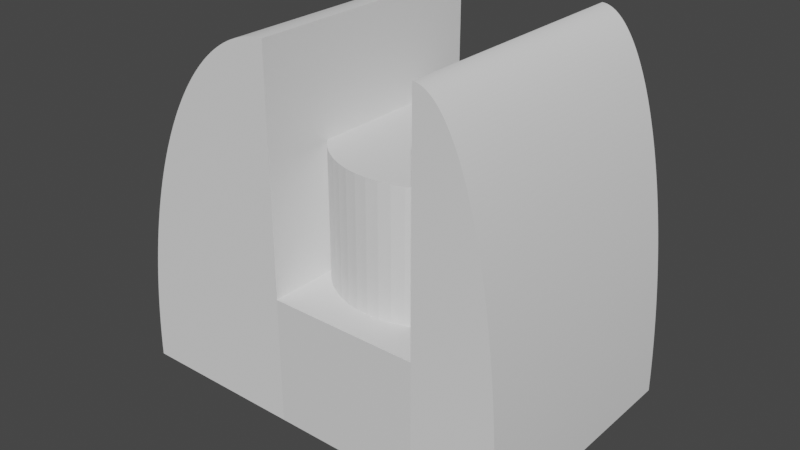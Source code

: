 # Source: wallbracket.screw.blend  (saved by Blender 3.4.6; exported with 4.5.12 LTS)
import bpy
from mathutils import Matrix  # noqa: F401  (used for matrix-valued properties, if any)

bpy.ops.wm.read_factory_settings(use_empty=True)
scene = bpy.context.scene
scene.name = 'Scene'

# ---- collections
col_collection = bpy.data.collections.new('Collection'); scene.collection.children.link(col_collection)

# ---- materials (node trees are filled in below, after node groups)
mat_material = bpy.data.materials.new('Material')
mat_material.alpha_threshold = 0.0
mat_material.use_transparent_shadow = False
mat_material.line_color = (0.0, 0.0, 0.0, 1.0)

# ---- material node trees
mat_material.use_nodes = True; mat_material.node_tree.nodes.clear()
_N = mat_material.node_tree.nodes; _L = mat_material.node_tree.links
n0 = _N.new('ShaderNodeOutputMaterial'); n0.name = 'Material Output'; n0.location = (300, 300)
n1 = _N.new('ShaderNodeBsdfPrincipled'); n1.name = 'Principled BSDF'; n1.location = (10, 300)
n1.distribution = 'GGX'
n1.subsurface_method = 'RANDOM_WALK_SKIN'
n1.inputs[2].default_value = 0.4
n1.inputs[3].default_value = 1.45
n1.inputs[27].default_value = (0.0, 0.0, 0.0, 1.0)
n1.inputs[28].default_value = 1.0
_L.new(n1.outputs[0], n0.inputs[0])
n0.is_active_output = True

# ---- world
world_world = bpy.data.worlds.new('World'); scene.world = world_world
world_world.use_nodes = True; world_world.node_tree.nodes.clear()
_N = world_world.node_tree.nodes; _L = world_world.node_tree.links
n0 = _N.new('ShaderNodeOutputWorld'); n0.name = 'World Output'; n0.location = (300, 300)
n1 = _N.new('ShaderNodeBackground'); n1.name = 'Background'; n1.location = (10, 300)
n1.inputs[0].default_value = (0.05088, 0.05088, 0.05088, 1.0)
_L.new(n1.outputs[0], n0.inputs[0])
n0.is_active_output = True
world_world.color = (0.05088, 0.05088, 0.05088)
world_world.use_sun_shadow = False
world_world.sun_shadow_jitter_overblur = 0.0

# ---- meshes
me_cube = bpy.data.meshes.new('Cube')
me_cube.from_pydata([(-0.1725, -1.0, 0.2), (0.09012, 0.6667, -0.1), (0.09012, 0.6667, 0.2), (-0.1725, 1.0, 0.2), (0.143, 0.6614, -0.1), (-0.162, -1.0, 0.2), (-0.162, 1.0, 0.2), (0.143, 0.6614, 0.2), (-0.2859, -1.0, 0.2), (0.195, 0.6457, -0.1), (-0.2859, -1.0, -0.4), (0.195, 0.6457, 0.2), (-0.2859, 1.0, -0.4), (0.2454, 0.6199, -0.1), (0.2454, 0.6199, 0.2), (-0.2859, 1.0, 0.2), (0.2934, 0.5842, -0.1), (0.4531, -1.0, 0.2), (0.4531, -1.0, -0.4), (0.2934, 0.5842, 0.2), (0.4531, 1.0, -0.4), (0.3381, 0.5393, -0.1), (0.4531, 1.0, 0.2), (0.3381, 0.5393, 0.2), (-0.1725, 0.02616, -0.4), (0.3789, 0.486, -0.1), (0.3789, 0.486, 0.2), (-0.1725, -0.02616, -0.4), (-0.1684, -0.07808, -0.4), (0.4152, 0.4249, -0.1), (0.4152, 0.4249, 0.2), (-0.1602, -0.1288, -0.4), (-0.1684, 0.07808, -0.4), (0.4463, 0.3572, -0.1), (0.4463, 0.3572, 0.2), (-0.1602, 0.1288, -0.4), (-0.148, -0.1774, -0.4), (-0.148, 0.1774, -0.4), (-0.1126, -0.2656, -0.4), (-0.1126, 0.2656, -0.4), (-0.1321, -0.2233, -0.4), (-0.1321, 0.2233, -0.4), (-0.00675, 0.3874, -0.4), (-0.03665, 0.3651, -0.4), (-0.06456, -0.3371, -0.4), (-0.06456, 0.3371, -0.4), (0.05714, 0.4134, -0.4), (0.1231, 0.4134, -0.4), (0.09012, 0.4167, -0.4), (0.2169, 0.3651, -0.4), (0.187, 0.3874, -0.4), (0.1556, 0.4036, -0.4), (0.02468, 0.4036, -0.4), (0.4463, -0.3572, -0.1), (0.4463, -0.3572, 0.2), (-0.09002, -0.3037, -0.4), (0.4152, -0.4249, -0.1), (-0.09002, 0.3037, -0.4), (-0.00675, -0.3874, -0.4), (0.4152, -0.4249, 0.2), (0.3789, -0.486, -0.1), (-0.03665, -0.3651, -0.4), (0.09012, -0.4167, -0.4), (0.3789, -0.486, 0.2), (0.05714, -0.4134, -0.4), (0.3381, -0.5393, -0.1), (0.3381, -0.5393, 0.2), (0.02468, -0.4036, -0.4), (0.2934, -0.5842, -0.1), (0.1556, -0.4036, -0.4), (0.187, -0.3874, -0.4), (0.2934, -0.5842, 0.2), (0.2448, -0.3371, -0.4), (0.2454, -0.6199, -0.1), (0.2454, -0.6199, 0.2), (0.2448, 0.3371, -0.4), (0.2169, -0.3651, -0.4), (0.195, -0.6457, -0.1), (0.1231, -0.4134, -0.4), (0.195, -0.6457, 0.2), (0.143, -0.6614, -0.1), (0.2929, -0.2656, -0.4), (0.143, -0.6614, 0.2), (0.2929, 0.2656, -0.4), (0.09012, -0.6667, -0.1), (0.3282, 0.1774, -0.4), (0.3123, -0.2233, -0.4), (0.09012, -0.6667, 0.2), (0.03725, -0.6614, -0.1), (0.3123, 0.2233, -0.4), (0.03725, -0.6614, 0.2), (0.3404, -0.1288, -0.4), (-0.01479, -0.6457, -0.1), (0.3528, 0.02616, -0.4), (-0.01479, -0.6457, 0.2), (0.3528, -0.02616, -0.4), (0.3486, -0.07808, -0.4), (-0.06518, -0.6199, -0.1), (0.3486, 0.07808, -0.4), (-0.06518, -0.6199, 0.2), (0.3404, 0.1288, -0.4), (-0.1131, -0.5842, -0.1), (0.3282, -0.1774, -0.4), (-0.1131, -0.5842, 0.2), (0.2703, 0.3037, -0.4), (-0.1579, -0.5393, -0.1), (0.2703, -0.3037, -0.4), (-0.1579, -0.5393, 0.2), (-0.1987, -0.486, -0.1), (-0.1987, -0.486, 0.2), (-0.2349, -0.4249, -0.1), (-0.2349, -0.4249, 0.2), (-0.2661, -0.3572, -0.1), (-0.2661, -0.3572, 0.2), (-0.2661, 0.3572, -0.1), (-0.2661, 0.3572, 0.2), (-0.2349, 0.4249, -0.1), (-0.2349, 0.4249, 0.2), (-0.1987, 0.486, -0.1), (-0.1987, 0.486, 0.2), (-0.1579, 0.5393, -0.1), (-0.1579, 0.5393, 0.2), (-0.1131, 0.5842, -0.1), (-0.1131, 0.5842, 0.2), (-0.06518, 0.6199, -0.1), (-0.06518, 0.6199, 0.2), (-0.01479, 0.6457, -0.1), (-0.01479, 0.6457, 0.2), (0.03725, 0.6614, -0.1), (0.03725, 0.6614, 0.2), (-0.2859, -0.3004, -0.1), (-0.2859, -0.3004, 0.2), (-0.2859, 0.3004, -0.1), (-0.2859, 0.3004, 0.2), (0.4531, -0.3377, -0.1), (0.4531, -0.3377, 0.2), (0.4531, -0.1252, -0.1), (0.4531, 2.484e-08, -0.1), (0.4531, 0.3377, 0.2), (0.4531, 0.3377, -0.1), (0.09012, 0.4167, -0.1), (0.1231, 0.4134, -0.1), (0.1556, 0.4036, -0.1), (0.187, 0.3874, -0.1), (0.2169, 0.3651, -0.1), (0.2448, 0.3371, -0.1), (0.2703, 0.3037, -0.1), (0.2929, 0.2656, -0.1), (0.3123, 0.2233, -0.1), (0.3282, 0.1774, -0.1), (0.3404, 0.1288, -0.1), (0.3486, 0.07808, -0.1), (0.3528, 0.02616, -0.1), (0.3528, 6.801e-09, -0.1), (0.3528, -0.02616, -0.1), (0.3486, -0.07808, -0.1), (0.3445, -0.1034, -0.1), (0.3404, -0.1288, -0.1), (0.3282, -0.1774, -0.1), (0.3123, -0.2233, -0.1), (0.2929, -0.2656, -0.1), (0.2703, -0.3037, -0.1), (0.2448, -0.3371, -0.1), (0.2169, -0.3651, -0.1), (0.187, -0.3874, -0.1), (0.1556, -0.4036, -0.1), (0.1231, -0.4134, -0.1), (0.09012, -0.4167, -0.1), (0.05714, -0.4134, -0.1), (0.02468, -0.4036, -0.1), (-0.00675, -0.3874, -0.1), (-0.03665, -0.3651, -0.1), (-0.06456, -0.3371, -0.1), (-0.09002, -0.3037, -0.1), (-0.1126, -0.2656, -0.1), (-0.1321, -0.2233, -0.1), (-0.148, -0.1774, -0.1), (-0.1602, -0.1288, -0.1), (-0.1684, -0.07808, -0.1), (-0.1725, -0.02616, -0.1), (-0.1725, 0.02616, -0.1), (-0.1684, 0.07808, -0.1), (-0.1602, 0.1288, -0.1), (-0.148, 0.1774, -0.1), (-0.1321, 0.2233, -0.1), (-0.1126, 0.2656, -0.1), (-0.09002, 0.3037, -0.1), (-0.06456, 0.3371, -0.1), (-0.03665, 0.3651, -0.1), (-0.00675, 0.3874, -0.1), (0.02468, 0.4036, -0.1), (0.05714, 0.4134, -0.1), (-0.162, -0.5339, 0.2), (-0.1725, -0.5202, 0.2), (-0.1725, 0.5202, 0.2), (-0.162, 0.5339, 0.2)], [], [(5, 0, 8, 10, 18, 17), (50, 51, 20, 18, 69, 70, 76, 72, 106, 81, 86, 102, 91, 96, 95, 93, 98, 100, 85, 89, 83, 104, 75, 49), (78, 69, 18, 10, 12, 20, 51, 47, 48, 46, 52, 42, 43, 45, 57, 39, 41, 37, 35, 32, 24, 27, 28, 31, 36, 40, 38, 55, 44, 61, 58, 67, 64, 62), (192, 5, 17, 135, 54, 59, 63, 66, 71, 74, 79, 82, 87, 90, 94, 99, 103, 107), (138, 22, 6, 195, 121, 123, 125, 127, 129, 2, 7, 11, 14, 19, 23, 26, 30, 34), (193, 0, 5, 192), (6, 3, 194, 195), (15, 3, 6, 22, 20, 12), (15, 133, 115, 117, 119, 194, 3), (131, 8, 0, 193, 109, 111, 113), (15, 12, 10, 8, 131, 130, 132, 133), (135, 17, 18, 20, 22, 138, 139, 137, 136, 134), (140, 48, 47, 141), (141, 47, 51, 142), (142, 51, 50, 143), (143, 50, 49, 144), (49, 75, 145, 144), (75, 104, 146, 145), (104, 83, 147, 146), (83, 89, 148, 147), (89, 85, 149, 148), (85, 100, 150, 149), (100, 98, 151, 150), (98, 93, 152, 151), (93, 95, 154, 153, 152), (95, 96, 155, 154), (96, 91, 157, 156, 155), (91, 102, 158, 157), (102, 86, 159, 158), (86, 81, 160, 159), (81, 106, 161, 160), (106, 72, 162, 161), (72, 76, 163, 162), (76, 70, 164, 163), (70, 69, 165, 164), (69, 78, 166, 165), (78, 62, 167, 166), (62, 64, 168, 167), (64, 67, 169, 168), (67, 58, 170, 169), (58, 61, 171, 170), (171, 61, 44, 172), (172, 44, 55, 173), (173, 55, 38, 174), (174, 38, 40, 175), (175, 40, 36, 176), (176, 36, 31, 177), (177, 31, 28, 178), (178, 28, 27, 179), (179, 27, 24, 180), (180, 24, 32, 181), (181, 32, 35, 182), (182, 35, 37, 183), (183, 37, 41, 184), (184, 41, 39, 185), (185, 39, 57, 186), (186, 57, 45, 187), (187, 45, 43, 188), (188, 43, 42, 189), (189, 42, 52, 190), (190, 52, 46, 191), (191, 46, 48, 140), (2, 1, 4, 7), (7, 4, 9, 11), (11, 9, 13, 14), (14, 13, 16, 19), (19, 16, 21, 23), (23, 21, 25, 26), (25, 29, 30, 26), (34, 30, 29, 33), (34, 33, 139, 138), (134, 53, 54, 135), (59, 54, 53, 56), (59, 56, 60, 63), (63, 60, 65, 66), (66, 65, 68, 71), (71, 68, 73, 74), (73, 77, 79, 74), (79, 77, 80, 82), (87, 82, 80, 84), (90, 87, 84, 88), (94, 90, 88, 92), (99, 94, 92, 97), (99, 97, 101, 103), (103, 101, 105, 107), (107, 105, 108, 109, 193, 192), (109, 108, 110, 111), (111, 110, 112, 113), (131, 113, 112, 130), (114, 115, 133, 132), (115, 114, 116, 117), (117, 116, 118, 119), (119, 118, 120, 121, 195, 194), (121, 120, 122, 123), (123, 122, 124, 125), (125, 124, 126, 127), (127, 126, 128, 129), (128, 1, 2, 129), (139, 33, 29, 25, 21, 16, 13, 9, 4, 1, 128, 126, 124, 122, 120, 118, 116, 114, 132, 130, 112, 110, 108, 105, 101, 97, 92, 88, 84, 80, 77, 73, 68, 65, 60, 56, 53, 134, 136, 156, 157, 158, 159, 160, 161, 162, 163, 164, 165, 166, 167, 168, 169, 170, 171, 172, 173, 174, 175, 176, 177, 178, 179, 180, 181, 182, 183, 184, 185, 186, 187, 188, 189, 190, 191, 140, 141, 142, 143, 144, 145, 146, 147, 148, 149, 150, 151, 152, 153, 137), (136, 137, 153, 154, 155, 156)])
_uv = me_cube.uv_layers.new(name='UVMap')
_uv.uv.foreach_set('vector', [0.45, 0.8803, 0.45, 0.8816, 0.45, 0.8957, 0.375, 0.8957, 0.375, 0.8034, 0.45, 0.8034, 0.2884, 0.5766, 0.2844, 0.5746, 0.3216, 0.5, 0.3216, 0.75, 0.2844, 0.6754, 0.2884, 0.6734, 0.2921, 0.6706, 0.2956, 0.6671, 0.2988, 0.663, 0.3016, 0.6582, 0.304, 0.6529, 0.306, 0.6472, 0.3075, 0.6411, 0.3086, 0.6348, 0.3091, 0.6283, 0.3091, 0.6217, 0.3086, 0.6152, 0.3075, 0.6089, 0.306, 0.6028, 0.304, 0.5971, 0.3016, 0.5918, 0.2988, 0.587, 0.2956, 0.5829, 0.2921, 0.5794, 0.2804, 0.6767, 0.2844, 0.6754, 0.3216, 0.75, 0.2293, 0.75, 0.2293, 0.5, 0.3216, 0.5, 0.2844, 0.5746, 0.2804, 0.5733, 0.2763, 0.5729, 0.2721, 0.5733, 0.2681, 0.5746, 0.2641, 0.5766, 0.2604, 0.5794, 0.2569, 0.5829, 0.2537, 0.587, 0.2509, 0.5918, 0.2485, 0.5971, 0.2465, 0.6028, 0.245, 0.6089, 0.2439, 0.6152, 0.2434, 0.6217, 0.2434, 0.6283, 0.2439, 0.6348, 0.245, 0.6411, 0.2465, 0.6472, 0.2485, 0.6529, 0.2509, 0.6582, 0.2537, 0.663, 0.2569, 0.6671, 0.2604, 0.6706, 0.2641, 0.6734, 0.2681, 0.6754, 0.2721, 0.6767, 0.2763, 0.6771, 0.1292, 0.665, 0.1292, 0.7, 0.3726, 0.7, 0.3726, 0.6503, 0.37, 0.6518, 0.3576, 0.6569, 0.3433, 0.6614, 0.3271, 0.6655, 0.3094, 0.6688, 0.2904, 0.6715, 0.2705, 0.6734, 0.2499, 0.6746, 0.229, 0.675, 0.208, 0.6746, 0.1874, 0.6734, 0.1675, 0.6715, 0.1485, 0.6688, 0.1308, 0.6655, 0.3726, 0.5997, 0.3726, 0.55, 0.1292, 0.55, 0.1292, 0.585, 0.1308, 0.5845, 0.1485, 0.5812, 0.1675, 0.5785, 0.1874, 0.5766, 0.208, 0.5754, 0.229, 0.575, 0.2499, 0.5754, 0.2705, 0.5766, 0.2904, 0.5785, 0.3094, 0.5812, 0.3271, 0.5845, 0.3433, 0.5886, 0.3576, 0.5931, 0.37, 0.5982, 0.125, 0.664, 0.125, 0.7, 0.1292, 0.7, 0.1292, 0.665, 0.1292, 0.55, 0.125, 0.55, 0.125, 0.586, 0.1292, 0.585, 0.45, 0.3543, 0.45, 0.3684, 0.45, 0.3697, 0.45, 0.4466, 0.375, 0.4466, 0.375, 0.3543, 0.1298, 0.55, 0.1298, 0.6025, 0.169, 0.5982, 0.2306, 0.5931, 0.3024, 0.5886, 0.3542, 0.586, 0.3542, 0.55, 0.1298, 0.6475, 0.1298, 0.7, 0.3542, 0.7, 0.3542, 0.664, 0.3024, 0.6614, 0.2306, 0.6569, 0.169, 0.6518, 0.4276, 0.5179, 0.3882, 0.5179, 0.3882, 0.7321, 0.4276, 0.7321, 0.4276, 0.6572, 0.4079, 0.6572, 0.4079, 0.5928, 0.4276, 0.5928, 0.4576, 0.08881, 0.4576, 0.01786, 0.4135, 0.01786, 0.4135, 0.2321, 0.4576, 0.2321, 0.4576, 0.1612, 0.4356, 0.1612, 0.4356, 0.125, 0.4356, 0.1116, 0.4356, 0.08881, 1.0, 0.7737, 1.0, 0.6174, 0.98, 0.6174, 0.98, 0.7737, 0.98, 0.7737, 0.98, 0.6174, 0.96, 0.6174, 0.96, 0.7737, 0.96, 0.7737, 0.96, 0.6174, 0.94, 0.6174, 0.94, 0.7737, 0.94, 0.7737, 0.94, 0.6174, 0.92, 0.6174, 0.92, 0.7737, 0.92, 0.6174, 0.9, 0.6174, 0.9, 0.7737, 0.92, 0.7737, 0.9, 0.6174, 0.88, 0.6174, 0.88, 0.7737, 0.9, 0.7737, 0.88, 0.6174, 0.86, 0.6174, 0.86, 0.7737, 0.88, 0.7737, 0.86, 0.6174, 0.84, 0.6174, 0.84, 0.7737, 0.86, 0.7737, 0.84, 0.6174, 0.82, 0.6174, 0.82, 0.7737, 0.84, 0.7737, 0.82, 0.6174, 0.8, 0.6174, 0.8, 0.7737, 0.82, 0.7737, 0.8, 0.6174, 0.78, 0.6174, 0.78, 0.7737, 0.8, 0.7737, 0.78, 0.6174, 0.76, 0.6174, 0.76, 0.7737, 0.78, 0.7737, 0.76, 0.6174, 0.74, 0.6174, 0.74, 0.7737, 0.75, 0.7737, 0.76, 0.7737, 0.74, 0.6174, 0.72, 0.6174, 0.72, 0.7737, 0.74, 0.7737, 0.72, 0.6174, 0.7, 0.6174, 0.7, 0.7737, 0.71, 0.7737, 0.72, 0.7737, 0.7, 0.6174, 0.68, 0.6174, 0.68, 0.7737, 0.7, 0.7737, 0.68, 0.6174, 0.66, 0.6174, 0.66, 0.7737, 0.68, 0.7737, 0.66, 0.6174, 0.64, 0.6174, 0.64, 0.7737, 0.66, 0.7737, 0.64, 0.6174, 0.62, 0.6174, 0.62, 0.7737, 0.64, 0.7737, 0.62, 0.6174, 0.6, 0.6174, 0.6, 0.7737, 0.62, 0.7737, 0.6, 0.6174, 0.58, 0.6174, 0.58, 0.7737, 0.6, 0.7737, 0.58, 0.6174, 0.56, 0.6174, 0.56, 0.7737, 0.58, 0.7737, 0.56, 0.6174, 0.54, 0.6174, 0.54, 0.7737, 0.56, 0.7737, 0.54, 0.6174, 0.52, 0.6174, 0.52, 0.7737, 0.54, 0.7737, 0.52, 0.6174, 0.5, 0.6174, 0.5, 0.7737, 0.52, 0.7737, 0.5, 0.6174, 0.48, 0.6174, 0.48, 0.7737, 0.5, 0.7737, 0.48, 0.6174, 0.46, 0.6174, 0.46, 0.7737, 0.48, 0.7737, 0.46, 0.6174, 0.44, 0.6174, 0.44, 0.7737, 0.46, 0.7737, 0.44, 0.6174, 0.42, 0.6174, 0.42, 0.7737, 0.44, 0.7737, 0.42, 0.7737, 0.42, 0.6174, 0.4, 0.6174, 0.4, 0.7737, 0.4, 0.7737, 0.4, 0.6174, 0.38, 0.6174, 0.38, 0.7737, 0.38, 0.7737, 0.38, 0.6174, 0.36, 0.6174, 0.36, 0.7737, 0.36, 0.7737, 0.36, 0.6174, 0.34, 0.6174, 0.34, 0.7737, 0.34, 0.7737, 0.34, 0.6174, 0.32, 0.6174, 0.32, 0.7737, 0.32, 0.7737, 0.32, 0.6174, 0.3, 0.6174, 0.3, 0.7737, 0.3, 0.7737, 0.3, 0.6174, 0.28, 0.6174, 0.28, 0.7737, 0.28, 0.7737, 0.28, 0.6174, 0.26, 0.6174, 0.26, 0.7737, 0.26, 0.7737, 0.26, 0.6174, 0.24, 0.6174, 0.24, 0.7737, 0.24, 0.7737, 0.24, 0.6174, 0.22, 0.6174, 0.22, 0.7737, 0.22, 0.7737, 0.22, 0.6174, 0.2, 0.6174, 0.2, 0.7737, 0.2, 0.7737, 0.2, 0.6174, 0.18, 0.6174, 0.18, 0.7737, 0.18, 0.7737, 0.18, 0.6174, 0.16, 0.6174, 0.16, 0.7737, 0.16, 0.7737, 0.16, 0.6174, 0.14, 0.6174, 0.14, 0.7737, 0.14, 0.7737, 0.14, 0.6174, 0.12, 0.6174, 0.12, 0.7737, 0.12, 0.7737, 0.12, 0.6174, 0.1, 0.6174, 0.1, 0.7737, 0.1, 0.7737, 0.1, 0.6174, 0.08, 0.6174, 0.08, 0.7737, 0.08, 0.7737, 0.08, 0.6174, 0.06, 0.6174, 0.06, 0.7737, 0.06, 0.7737, 0.06, 0.6174, 0.04, 0.6174, 0.04, 0.7737, 0.04, 0.7737, 0.04, 0.6174, 0.02, 0.6174, 0.02, 0.7737, 0.02, 0.7737, 0.02, 0.6174, 3.874e-07, 0.6174, 3.874e-07, 0.7737, 1.0, 1.0, 1.0, 0.5, 0.98, 0.5, 0.98, 1.0, 0.98, 1.0, 0.98, 0.5, 0.96, 0.5, 0.96, 1.0, 0.96, 1.0, 0.96, 0.5, 0.94, 0.5, 0.94, 1.0, 0.94, 1.0, 0.94, 0.5, 0.92, 0.5, 0.92, 1.0, 0.92, 1.0, 0.92, 0.5, 0.9, 0.5, 0.9, 1.0, 0.9, 1.0, 0.9, 0.5, 0.88, 0.5, 0.88, 1.0, 0.88, 0.5, 0.86, 0.5, 0.86, 1.0, 0.88, 1.0, 0.84, 1.0, 0.86, 1.0, 0.86, 0.5, 0.84, 0.5, 0.84, 1.0, 0.84, 0.5, 0.8347, 0.5, 0.8347, 1.0, 0.6653, 0.5, 0.66, 0.5, 0.66, 1.0, 0.6653, 1.0, 0.64, 1.0, 0.66, 1.0, 0.66, 0.5, 0.64, 0.5, 0.64, 1.0, 0.64, 0.5, 0.62, 0.5, 0.62, 1.0, 0.62, 1.0, 0.62, 0.5, 0.6, 0.5, 0.6, 1.0, 0.6, 1.0, 0.6, 0.5, 0.58, 0.5, 0.58, 1.0, 0.58, 1.0, 0.58, 0.5, 0.56, 0.5, 0.56, 1.0, 0.56, 0.5, 0.54, 0.5, 0.54, 1.0, 0.56, 1.0, 0.54, 1.0, 0.54, 0.5, 0.52, 0.5, 0.52, 1.0, 0.5, 1.0, 0.52, 1.0, 0.52, 0.5, 0.5, 0.5, 0.48, 1.0, 0.5, 1.0, 0.5, 0.5, 0.48, 0.5, 0.46, 1.0, 0.48, 1.0, 0.48, 0.5, 0.46, 0.5, 0.44, 1.0, 0.46, 1.0, 0.46, 0.5, 0.44, 0.5, 0.44, 1.0, 0.44, 0.5, 0.42, 0.5, 0.42, 1.0, 0.42, 1.0, 0.42, 0.5, 0.4, 0.5, 0.4, 1.0, 0.4, 1.0, 0.4, 0.5, 0.38, 0.5, 0.38, 1.0, 0.3928, 1.0, 0.398, 1.0, 0.38, 1.0, 0.38, 0.5, 0.36, 0.5, 0.36, 1.0, 0.36, 1.0, 0.36, 0.5, 0.34, 0.5, 0.34, 1.0, 0.3245, 1.0, 0.34, 1.0, 0.34, 0.5, 0.3245, 0.5, 0.16, 0.5, 0.16, 1.0, 0.1755, 1.0, 0.1755, 0.5, 0.16, 1.0, 0.16, 0.5, 0.14, 0.5, 0.14, 1.0, 0.14, 1.0, 0.14, 0.5, 0.12, 0.5, 0.12, 1.0, 0.12, 1.0, 0.12, 0.5, 0.1, 0.5, 0.1, 1.0, 0.102, 1.0, 0.1072, 1.0, 0.1, 1.0, 0.1, 0.5, 0.08, 0.5, 0.08, 1.0, 0.08, 1.0, 0.08, 0.5, 0.06, 0.5, 0.06, 1.0, 0.06, 1.0, 0.06, 0.5, 0.04, 0.5, 0.04, 1.0, 0.04, 1.0, 0.04, 0.5, 0.02, 0.5, 0.02, 1.0, 0.02, 0.5, 3.874e-07, 0.5, 3.874e-07, 1.0, 0.02, 1.0, 0.9565, 0.3716, 0.9526, 0.3786, 0.9349, 0.403, 0.9143, 0.425, 0.8911, 0.4442, 0.8656, 0.4603, 0.8383, 0.4731, 0.8097, 0.4825, 0.7801, 0.4881, 0.75, 0.49, 0.7199, 0.4881, 0.6903, 0.4825, 0.6617, 0.4731, 0.6344, 0.4603, 0.6089, 0.4442, 0.5857, 0.425, 0.5651, 0.403, 0.5474, 0.3786, 0.5361, 0.3581, 0.5361, 0.1419, 0.5474, 0.1214, 0.5651, 0.09702, 0.5857, 0.07505, 0.6089, 0.05584, 0.6344, 0.03969, 0.6617, 0.02685, 0.6903, 0.01754, 0.7199, 0.01189, 0.75, 0.01, 0.7801, 0.01189, 0.8097, 0.01754, 0.8383, 0.02685, 0.8656, 0.03969, 0.8911, 0.05584, 0.9143, 0.07505, 0.9349, 0.09702, 0.9526, 0.1214, 0.9565, 0.1284, 0.9565, 0.2049, 0.8947, 0.2128, 0.8924, 0.2036, 0.8855, 0.1861, 0.8764, 0.1696, 0.8653, 0.1544, 0.8525, 0.1407, 0.838, 0.1286, 0.8221, 0.1186, 0.8051, 0.1105, 0.7872, 0.1047, 0.7688, 0.1012, 0.75, 0.1, 0.7312, 0.1012, 0.7128, 0.1047, 0.6949, 0.1105, 0.6779, 0.1186, 0.662, 0.1286, 0.6475, 0.1407, 0.6347, 0.1544, 0.6236, 0.1696, 0.6145, 0.1861, 0.6076, 0.2036, 0.6029, 0.2219, 0.6006, 0.2406, 0.6006, 0.2594, 0.6029, 0.2781, 0.6076, 0.2964, 0.6145, 0.3139, 0.6236, 0.3304, 0.6347, 0.3456, 0.6475, 0.3593, 0.662, 0.3714, 0.6779, 0.3814, 0.6949, 0.3895, 0.7128, 0.3953, 0.7312, 0.3988, 0.75, 0.4, 0.7688, 0.3988, 0.7872, 0.3953, 0.8051, 0.3895, 0.8221, 0.3814, 0.838, 0.3714, 0.8525, 0.3593, 0.8653, 0.3456, 0.8764, 0.3304, 0.8855, 0.3139, 0.8924, 0.2964, 0.8971, 0.2781, 0.8994, 0.2594, 0.8994, 0.25, 0.9565, 0.25, 0.9565, 0.2049, 0.9565, 0.25, 0.8994, 0.25, 0.8994, 0.2406, 0.8971, 0.2219, 0.8947, 0.2128])
me_cube.materials.append(mat_material)
me_cube.use_remesh_preserve_volume = False
me_cube.use_remesh_preserve_attributes = False
me_cube.use_mirror_vertex_groups = False
me_cube.update()
me_cylinder = bpy.data.meshes.new('Cylinder')
me_cylinder.from_pydata([(0.0, 2.5, -4.0), (0.0, 2.5, 4.0), (0.3133, 2.48, -4.0), (0.3133, 2.48, 4.0), (0.6217, 2.421, -4.0), (0.6217, 2.421, 4.0), (0.9203, 2.324, -4.0), (0.9203, 2.324, 4.0), (1.204, 2.191, -4.0), (1.204, 2.191, 4.0), (1.469, 2.023, -4.0), (1.469, 2.023, 4.0), (1.711, 1.822, -4.0), (1.711, 1.822, 4.0), (1.926, 1.594, -4.0), (1.926, 1.594, 4.0), (2.111, 1.34, -4.0), (2.111, 1.34, 4.0), (2.262, 1.064, -4.0), (2.262, 1.064, 4.0), (2.378, 0.7725, -4.0), (2.378, 0.7725, 4.0), (2.456, 0.4685, -4.0), (2.456, 0.4685, 4.0), (2.495, 0.157, -4.0), (2.495, 0.157, 4.0), (2.495, -0.157, -4.0), (2.495, -0.157, 4.0), (2.456, -0.4685, -4.0), (2.456, -0.4685, 4.0), (2.378, -0.7725, -4.0), (2.378, -0.7725, 4.0), (2.262, -1.064, -4.0), (2.262, -1.064, 4.0), (2.111, -1.34, -4.0), (2.111, -1.34, 4.0), (1.926, -1.594, -4.0), (1.926, -1.594, 4.0), (1.711, -1.822, -4.0), (1.711, -1.822, 4.0), (1.469, -2.023, -4.0), (1.469, -2.023, 4.0), (1.204, -2.191, -4.0), (1.204, -2.191, 4.0), (0.9203, -2.324, -4.0), (0.9203, -2.324, 4.0), (0.6217, -2.421, -4.0), (0.6217, -2.421, 4.0), (0.3133, -2.48, -4.0), (0.3133, -2.48, 4.0), (-2.186e-07, -2.5, -4.0), (-2.186e-07, -2.5, 4.0), (-0.3133, -2.48, -4.0), (-0.3133, -2.48, 4.0), (-0.6217, -2.421, -4.0), (-0.6217, -2.421, 4.0), (-0.9203, -2.324, -4.0), (-0.9203, -2.324, 4.0), (-1.204, -2.191, -4.0), (-1.204, -2.191, 4.0), (-1.469, -2.023, -4.0), (-1.469, -2.023, 4.0), (-1.711, -1.822, -4.0), (-1.711, -1.822, 4.0), (-1.926, -1.594, -4.0), (-1.926, -1.594, 4.0), (-2.111, -1.34, -4.0), (-2.111, -1.34, 4.0), (-2.262, -1.064, -4.0), (-2.262, -1.064, 4.0), (-2.378, -0.7725, -4.0), (-2.378, -0.7725, 4.0), (-2.456, -0.4685, -4.0), (-2.456, -0.4685, 4.0), (-2.495, -0.157, -4.0), (-2.495, -0.157, 4.0), (-2.495, 0.157, -4.0), (-2.495, 0.157, 4.0), (-2.456, 0.4685, -4.0), (-2.456, 0.4685, 4.0), (-2.378, 0.7725, -4.0), (-2.378, 0.7725, 4.0), (-2.262, 1.064, -4.0), (-2.262, 1.064, 4.0), (-2.111, 1.34, -4.0), (-2.111, 1.34, 4.0), (-1.926, 1.594, -4.0), (-1.926, 1.594, 4.0), (-1.711, 1.822, -4.0), (-1.711, 1.822, 4.0), (-1.469, 2.023, -4.0), (-1.469, 2.023, 4.0), (-1.204, 2.191, -4.0), (-1.204, 2.191, 4.0), (-0.9203, 2.324, -4.0), (-0.9203, 2.324, 4.0), (-0.6217, 2.421, -4.0), (-0.6217, 2.421, 4.0), (-0.3133, 2.48, -4.0), (-0.3133, 2.48, 4.0)], [], [(0, 1, 3, 2), (2, 3, 5, 4), (4, 5, 7, 6), (6, 7, 9, 8), (8, 9, 11, 10), (10, 11, 13, 12), (12, 13, 15, 14), (14, 15, 17, 16), (16, 17, 19, 18), (18, 19, 21, 20), (20, 21, 23, 22), (22, 23, 25, 24), (24, 25, 27, 26), (26, 27, 29, 28), (28, 29, 31, 30), (30, 31, 33, 32), (32, 33, 35, 34), (34, 35, 37, 36), (36, 37, 39, 38), (38, 39, 41, 40), (40, 41, 43, 42), (42, 43, 45, 44), (44, 45, 47, 46), (46, 47, 49, 48), (48, 49, 51, 50), (50, 51, 53, 52), (52, 53, 55, 54), (54, 55, 57, 56), (56, 57, 59, 58), (58, 59, 61, 60), (60, 61, 63, 62), (62, 63, 65, 64), (64, 65, 67, 66), (66, 67, 69, 68), (68, 69, 71, 70), (70, 71, 73, 72), (72, 73, 75, 74), (74, 75, 77, 76), (76, 77, 79, 78), (78, 79, 81, 80), (80, 81, 83, 82), (82, 83, 85, 84), (84, 85, 87, 86), (86, 87, 89, 88), (88, 89, 91, 90), (90, 91, 93, 92), (92, 93, 95, 94), (94, 95, 97, 96), (3, 1, 99, 97, 95, 93, 91, 89, 87, 85, 83, 81, 79, 77, 75, 73, 71, 69, 67, 65, 63, 61, 59, 57, 55, 53, 51, 49, 47, 45, 43, 41, 39, 37, 35, 33, 31, 29, 27, 25, 23, 21, 19, 17, 15, 13, 11, 9, 7, 5), (96, 97, 99, 98), (98, 99, 1, 0), (0, 2, 4, 6, 8, 10, 12, 14, 16, 18, 20, 22, 24, 26, 28, 30, 32, 34, 36, 38, 40, 42, 44, 46, 48, 50, 52, 54, 56, 58, 60, 62, 64, 66, 68, 70, 72, 74, 76, 78, 80, 82, 84, 86, 88, 90, 92, 94, 96, 98)])
_uv = me_cylinder.uv_layers.new(name='UVMap')
_uv.uv.foreach_set('vector', [1.0, 0.5, 1.0, 1.0, 0.98, 1.0, 0.98, 0.5, 0.98, 0.5, 0.98, 1.0, 0.96, 1.0, 0.96, 0.5, 0.96, 0.5, 0.96, 1.0, 0.94, 1.0, 0.94, 0.5, 0.94, 0.5, 0.94, 1.0, 0.92, 1.0, 0.92, 0.5, 0.92, 0.5, 0.92, 1.0, 0.9, 1.0, 0.9, 0.5, 0.9, 0.5, 0.9, 1.0, 0.88, 1.0, 0.88, 0.5, 0.88, 0.5, 0.88, 1.0, 0.86, 1.0, 0.86, 0.5, 0.86, 0.5, 0.86, 1.0, 0.84, 1.0, 0.84, 0.5, 0.84, 0.5, 0.84, 1.0, 0.82, 1.0, 0.82, 0.5, 0.82, 0.5, 0.82, 1.0, 0.8, 1.0, 0.8, 0.5, 0.8, 0.5, 0.8, 1.0, 0.78, 1.0, 0.78, 0.5, 0.78, 0.5, 0.78, 1.0, 0.76, 1.0, 0.76, 0.5, 0.76, 0.5, 0.76, 1.0, 0.74, 1.0, 0.74, 0.5, 0.74, 0.5, 0.74, 1.0, 0.72, 1.0, 0.72, 0.5, 0.72, 0.5, 0.72, 1.0, 0.7, 1.0, 0.7, 0.5, 0.7, 0.5, 0.7, 1.0, 0.68, 1.0, 0.68, 0.5, 0.68, 0.5, 0.68, 1.0, 0.66, 1.0, 0.66, 0.5, 0.66, 0.5, 0.66, 1.0, 0.64, 1.0, 0.64, 0.5, 0.64, 0.5, 0.64, 1.0, 0.62, 1.0, 0.62, 0.5, 0.62, 0.5, 0.62, 1.0, 0.6, 1.0, 0.6, 0.5, 0.6, 0.5, 0.6, 1.0, 0.58, 1.0, 0.58, 0.5, 0.58, 0.5, 0.58, 1.0, 0.56, 1.0, 0.56, 0.5, 0.56, 0.5, 0.56, 1.0, 0.54, 1.0, 0.54, 0.5, 0.54, 0.5, 0.54, 1.0, 0.52, 1.0, 0.52, 0.5, 0.52, 0.5, 0.52, 1.0, 0.5, 1.0, 0.5, 0.5, 0.5, 0.5, 0.5, 1.0, 0.48, 1.0, 0.48, 0.5, 0.48, 0.5, 0.48, 1.0, 0.46, 1.0, 0.46, 0.5, 0.46, 0.5, 0.46, 1.0, 0.44, 1.0, 0.44, 0.5, 0.44, 0.5, 0.44, 1.0, 0.42, 1.0, 0.42, 0.5, 0.42, 0.5, 0.42, 1.0, 0.4, 1.0, 0.4, 0.5, 0.4, 0.5, 0.4, 1.0, 0.38, 1.0, 0.38, 0.5, 0.38, 0.5, 0.38, 1.0, 0.36, 1.0, 0.36, 0.5, 0.36, 0.5, 0.36, 1.0, 0.34, 1.0, 0.34, 0.5, 0.34, 0.5, 0.34, 1.0, 0.32, 1.0, 0.32, 0.5, 0.32, 0.5, 0.32, 1.0, 0.3, 1.0, 0.3, 0.5, 0.3, 0.5, 0.3, 1.0, 0.28, 1.0, 0.28, 0.5, 0.28, 0.5, 0.28, 1.0, 0.26, 1.0, 0.26, 0.5, 0.26, 0.5, 0.26, 1.0, 0.24, 1.0, 0.24, 0.5, 0.24, 0.5, 0.24, 1.0, 0.22, 1.0, 0.22, 0.5, 0.22, 0.5, 0.22, 1.0, 0.2, 1.0, 0.2, 0.5, 0.2, 0.5, 0.2, 1.0, 0.18, 1.0, 0.18, 0.5, 0.18, 0.5, 0.18, 1.0, 0.16, 1.0, 0.16, 0.5, 0.16, 0.5, 0.16, 1.0, 0.14, 1.0, 0.14, 0.5, 0.14, 0.5, 0.14, 1.0, 0.12, 1.0, 0.12, 0.5, 0.12, 0.5, 0.12, 1.0, 0.1, 1.0, 0.1, 0.5, 0.1, 0.5, 0.1, 1.0, 0.08, 1.0, 0.08, 0.5, 0.08, 0.5, 0.08, 1.0, 0.06, 1.0, 0.06, 0.5, 0.06, 0.5, 0.06, 1.0, 0.04, 1.0, 0.04, 0.5, 0.2801, 0.4881, 0.25, 0.49, 0.2199, 0.4881, 0.1903, 0.4825, 0.1617, 0.4731, 0.1344, 0.4603, 0.1089, 0.4442, 0.08571, 0.425, 0.06508, 0.403, 0.04736, 0.3786, 0.03284, 0.3522, 0.02175, 0.3242, 0.01425, 0.295, 0.01047, 0.2651, 0.01047, 0.2349, 0.01425, 0.205, 0.02175, 0.1758, 0.03284, 0.1478, 0.04736, 0.1214, 0.06508, 0.09702, 0.08571, 0.07505, 0.1089, 0.05584, 0.1344, 0.03969, 0.1617, 0.02685, 0.1903, 0.01754, 0.2199, 0.01189, 0.25, 0.01, 0.2801, 0.01189, 0.3097, 0.01754, 0.3383, 0.02685, 0.3656, 0.03969, 0.3911, 0.05584, 0.4143, 0.07505, 0.4349, 0.09702, 0.4526, 0.1214, 0.4672, 0.1478, 0.4783, 0.1758, 0.4857, 0.205, 0.4895, 0.2349, 0.4895, 0.2651, 0.4857, 0.295, 0.4783, 0.3242, 0.4672, 0.3522, 0.4526, 0.3786, 0.4349, 0.403, 0.4143, 0.425, 0.3911, 0.4442, 0.3656, 0.4603, 0.3383, 0.4731, 0.3097, 0.4825, 0.04, 0.5, 0.04, 1.0, 0.02, 1.0, 0.02, 0.5, 0.02, 0.5, 0.02, 1.0, 3.874e-07, 1.0, 3.874e-07, 0.5, 0.75, 0.49, 0.7801, 0.4881, 0.8097, 0.4825, 0.8383, 0.4731, 0.8656, 0.4603, 0.8911, 0.4442, 0.9143, 0.425, 0.9349, 0.403, 0.9526, 0.3786, 0.9672, 0.3522, 0.9783, 0.3242, 0.9857, 0.295, 0.9895, 0.2651, 0.9895, 0.2349, 0.9857, 0.205, 0.9783, 0.1758, 0.9672, 0.1478, 0.9526, 0.1214, 0.9349, 0.09702, 0.9143, 0.07505, 0.8911, 0.05584, 0.8656, 0.03969, 0.8383, 0.02685, 0.8097, 0.01754, 0.7801, 0.01189, 0.75, 0.01, 0.7199, 0.01189, 0.6903, 0.01754, 0.6617, 0.02685, 0.6344, 0.03969, 0.6089, 0.05584, 0.5857, 0.07505, 0.5651, 0.09702, 0.5474, 0.1214, 0.5328, 0.1478, 0.5217, 0.1758, 0.5143, 0.205, 0.5105, 0.2349, 0.5105, 0.2651, 0.5143, 0.295, 0.5217, 0.3242, 0.5328, 0.3522, 0.5474, 0.3786, 0.5651, 0.403, 0.5857, 0.425, 0.6089, 0.4442, 0.6344, 0.4603, 0.6617, 0.4731, 0.6903, 0.4825, 0.7199, 0.4881])
me_cylinder.use_remesh_fix_poles = True
me_cylinder.use_remesh_preserve_attributes = False
me_cylinder.update()
me_cube_003 = bpy.data.meshes.new('Cube.003')
me_cube_003.from_pydata([(-1.0, -1.0, -1.0), (-1.0, 1.0, -1.0), (1.0, -1.0, -1.0), (1.0, -1.0, 1.0), (1.0, 1.0, -1.0), (1.0, 1.0, 1.0), (1.0, -1.0, 1.0), (-1.0, -1.0, -1.0), (0.9476, -1.0, 0.9993), (0.8953, -1.0, 0.9973), (0.8431, -1.0, 0.9938), (0.7909, -1.0, 0.989), (0.7389, -1.0, 0.9829), (0.6871, -1.0, 0.9754), (0.6355, -1.0, 0.9665), (0.5842, -1.0, 0.9563), (0.5331, -1.0, 0.9447), (0.4824, -1.0, 0.9319), (0.432, -1.0, 0.9176), (0.382, -1.0, 0.9021), (0.3324, -1.0, 0.8853), (0.2833, -1.0, 0.8672), (0.2346, -1.0, 0.8478), (0.1865, -1.0, 0.8271), (0.139, -1.0, 0.8052), (0.09202, -1.0, 0.782), (0.04568, -1.0, 0.7576), (0.0, -1.0, 0.7321), (-0.045, -1.0, 0.7053), (-0.08928, -1.0, 0.6773), (-0.1328, -1.0, 0.6483), (-0.1756, -1.0, 0.618), (-0.2175, -1.0, 0.5867), (-0.2586, -1.0, 0.5543), (-0.2989, -1.0, 0.5208), (-0.3383, -1.0, 0.4863), (-0.3767, -1.0, 0.4507), (-0.4142, -1.0, 0.4142), (-0.4507, -1.0, 0.3767), (-0.4863, -1.0, 0.3383), (-0.5208, -1.0, 0.2989), (-0.5543, -1.0, 0.2586), (-0.5867, -1.0, 0.2175), (-0.618, -1.0, 0.1756), (-0.6483, -1.0, 0.1328), (-0.6773, -1.0, 0.08928), (-0.7053, -1.0, 0.045), (-0.7321, -1.0, 0.0), (-0.7576, -1.0, -0.04568), (-0.782, -1.0, -0.09202), (-0.8052, -1.0, -0.139), (-0.8271, -1.0, -0.1865), (-0.8478, -1.0, -0.2346), (-0.8672, -1.0, -0.2833), (-0.8853, -1.0, -0.3324), (-0.9021, -1.0, -0.382), (-0.9176, -1.0, -0.432), (-0.9319, -1.0, -0.4824), (-0.9447, -1.0, -0.5331), (-0.9563, -1.0, -0.5842), (-0.9665, -1.0, -0.6355), (-0.9754, -1.0, -0.6871), (-0.9829, -1.0, -0.7389), (-0.989, -1.0, -0.7909), (-0.9938, -1.0, -0.8431), (-0.9973, -1.0, -0.8953), (-0.9993, -1.0, -0.9476), (-1.0, 1.0, -1.0), (1.0, 1.0, 1.0), (-0.9993, 1.0, -0.9476), (-0.9973, 1.0, -0.8953), (-0.9938, 1.0, -0.8431), (-0.989, 1.0, -0.7909), (-0.9829, 1.0, -0.7389), (-0.9754, 1.0, -0.6871), (-0.9665, 1.0, -0.6355), (-0.9563, 1.0, -0.5842), (-0.9447, 1.0, -0.5331), (-0.9319, 1.0, -0.4824), (-0.9176, 1.0, -0.432), (-0.9021, 1.0, -0.382), (-0.8853, 1.0, -0.3324), (-0.8672, 1.0, -0.2833), (-0.8478, 1.0, -0.2346), (-0.8271, 1.0, -0.1865), (-0.8052, 1.0, -0.139), (-0.782, 1.0, -0.09202), (-0.7576, 1.0, -0.04568), (-0.7321, 1.0, 0.0), (-0.7053, 1.0, 0.045), (-0.6773, 1.0, 0.08928), (-0.6483, 1.0, 0.1328), (-0.618, 1.0, 0.1756), (-0.5867, 1.0, 0.2175), (-0.5543, 1.0, 0.2586), (-0.5208, 1.0, 0.2989), (-0.4863, 1.0, 0.3383), (-0.4507, 1.0, 0.3767), (-0.4142, 1.0, 0.4142), (-0.3767, 1.0, 0.4507), (-0.3383, 1.0, 0.4863), (-0.2989, 1.0, 0.5208), (-0.2586, 1.0, 0.5543), (-0.2175, 1.0, 0.5867), (-0.1756, 1.0, 0.618), (-0.1328, 1.0, 0.6483), (-0.08928, 1.0, 0.6773), (-0.045, 1.0, 0.7053), (0.0, 1.0, 0.7321), (0.04568, 1.0, 0.7576), (0.09202, 1.0, 0.782), (0.139, 1.0, 0.8052), (0.1865, 1.0, 0.8271), (0.2346, 1.0, 0.8478), (0.2833, 1.0, 0.8672), (0.3324, 1.0, 0.8853), (0.382, 1.0, 0.9021), (0.432, 1.0, 0.9176), (0.4824, 1.0, 0.9319), (0.5331, 1.0, 0.9447), (0.5842, 1.0, 0.9563), (0.6355, 1.0, 0.9665), (0.6871, 1.0, 0.9754), (0.7389, 1.0, 0.9829), (0.7909, 1.0, 0.989), (0.8431, 1.0, 0.9938), (0.8953, 1.0, 0.9973), (0.9476, 1.0, 0.9993)], [], [(5, 68, 6, 3), (4, 5, 3, 2), (0, 7, 67, 1), (1, 4, 2, 0), (1, 67, 69, 70, 71, 72, 73, 74, 75, 76, 77, 78, 79, 80, 81, 82, 83, 84, 85, 86, 87, 88, 89, 90, 91, 92, 93, 94, 95, 96, 97, 98, 99, 100, 101, 102, 103, 104, 105, 106, 107, 108, 109, 110, 111, 112, 113, 114, 115, 116, 117, 118, 119, 120, 121, 122, 123, 124, 125, 126, 127, 68, 5, 4), (6, 68, 127, 8), (8, 127, 126, 9), (9, 126, 125, 10), (10, 125, 124, 11), (11, 124, 123, 12), (12, 123, 122, 13), (13, 122, 121, 14), (14, 121, 120, 15), (15, 120, 119, 16), (16, 119, 118, 17), (17, 118, 117, 18), (18, 117, 116, 19), (19, 116, 115, 20), (20, 115, 114, 21), (21, 114, 113, 22), (22, 113, 112, 23), (23, 112, 111, 24), (24, 111, 110, 25), (25, 110, 109, 26), (26, 109, 108, 27), (27, 108, 107, 28), (28, 107, 106, 29), (29, 106, 105, 30), (30, 105, 104, 31), (31, 104, 103, 32), (32, 103, 102, 33), (33, 102, 101, 34), (34, 101, 100, 35), (35, 100, 99, 36), (36, 99, 98, 37), (37, 98, 97, 38), (38, 97, 96, 39), (39, 96, 95, 40), (40, 95, 94, 41), (41, 94, 93, 42), (42, 93, 92, 43), (43, 92, 91, 44), (44, 91, 90, 45), (45, 90, 89, 46), (46, 89, 88, 47), (47, 88, 87, 48), (48, 87, 86, 49), (49, 86, 85, 50), (50, 85, 84, 51), (51, 84, 83, 52), (52, 83, 82, 53), (53, 82, 81, 54), (54, 81, 80, 55), (55, 80, 79, 56), (56, 79, 78, 57), (57, 78, 77, 58), (58, 77, 76, 59), (59, 76, 75, 60), (60, 75, 74, 61), (61, 74, 73, 62), (62, 73, 72, 63), (63, 72, 71, 64), (64, 71, 70, 65), (65, 70, 69, 66), (66, 69, 67, 7), (2, 3, 6, 8, 9, 10, 11, 12, 13, 14, 15, 16, 17, 18, 19, 20, 21, 22, 23, 24, 25, 26, 27, 28, 29, 30, 31, 32, 33, 34, 35, 36, 37, 38, 39, 40, 41, 42, 43, 44, 45, 46, 47, 48, 49, 50, 51, 52, 53, 54, 55, 56, 57, 58, 59, 60, 61, 62, 63, 64, 65, 66, 7, 0)])
_uv = me_cube_003.uv_layers.new(name='UVMap')
_uv.uv.foreach_set('vector', [0.625, 0.5, 0.625, 0.5, 0.625, 0.75, 0.625, 0.75, 0.375, 0.5, 0.625, 0.5, 0.625, 0.75, 0.375, 0.75, 0.375, 0.0, 0.375, 0.0, 0.375, 0.25, 0.375, 0.25, 0.125, 0.5, 0.375, 0.5, 0.375, 0.75, 0.125, 0.75, 0.375, 0.25, 0.375, 0.25, 0.3815, 0.2501, 0.3881, 0.2503, 0.3946, 0.2508, 0.4011, 0.2514, 0.4076, 0.2521, 0.4141, 0.2531, 0.4206, 0.2542, 0.427, 0.2555, 0.4334, 0.2569, 0.4397, 0.2585, 0.446, 0.2603, 0.4523, 0.2622, 0.4585, 0.2643, 0.4646, 0.2666, 0.4707, 0.269, 0.4767, 0.2716, 0.4826, 0.2744, 0.4885, 0.2772, 0.4943, 0.2803, 0.5, 0.2835, 0.5056, 0.2868, 0.5112, 0.2903, 0.5166, 0.294, 0.5219, 0.2977, 0.5272, 0.3017, 0.5323, 0.3057, 0.5374, 0.3099, 0.5423, 0.3142, 0.5471, 0.3187, 0.5518, 0.3232, 0.5563, 0.3279, 0.5608, 0.3327, 0.5651, 0.3376, 0.5693, 0.3427, 0.5733, 0.3478, 0.5773, 0.3531, 0.581, 0.3584, 0.5847, 0.3638, 0.5882, 0.3694, 0.5915, 0.375, 0.5947, 0.3807, 0.5978, 0.3865, 0.6006, 0.3924, 0.6034, 0.3983, 0.606, 0.4043, 0.6084, 0.4104, 0.6107, 0.4165, 0.6128, 0.4227, 0.6147, 0.429, 0.6165, 0.4353, 0.6181, 0.4416, 0.6195, 0.448, 0.6208, 0.4544, 0.6219, 0.4609, 0.6229, 0.4674, 0.6236, 0.4739, 0.6242, 0.4804, 0.6247, 0.4869, 0.6249, 0.4935, 0.625, 0.5, 0.625, 0.5, 0.375, 0.5, 0.625, 0.75, 0.625, 0.5, 0.6315, 0.5, 0.6315, 0.75, 0.6315, 0.75, 0.6315, 0.5, 0.6381, 0.5, 0.6381, 0.75, 0.6381, 0.75, 0.6381, 0.5, 0.6446, 0.5, 0.6446, 0.75, 0.6446, 0.75, 0.6446, 0.5, 0.6511, 0.5, 0.6511, 0.75, 0.6511, 0.75, 0.6511, 0.5, 0.6576, 0.5, 0.6576, 0.75, 0.6576, 0.75, 0.6576, 0.5, 0.6641, 0.5, 0.6641, 0.75, 0.6641, 0.75, 0.6641, 0.5, 0.6706, 0.5, 0.6706, 0.75, 0.6706, 0.75, 0.6706, 0.5, 0.677, 0.5, 0.677, 0.75, 0.677, 0.75, 0.677, 0.5, 0.6834, 0.5, 0.6834, 0.75, 0.6834, 0.75, 0.6834, 0.5, 0.6897, 0.5, 0.6897, 0.75, 0.6897, 0.75, 0.6897, 0.5, 0.696, 0.5, 0.696, 0.75, 0.696, 0.75, 0.696, 0.5, 0.7023, 0.5, 0.7023, 0.75, 0.7023, 0.75, 0.7023, 0.5, 0.7085, 0.5, 0.7085, 0.75, 0.7085, 0.75, 0.7085, 0.5, 0.7146, 0.5, 0.7146, 0.75, 0.7146, 0.75, 0.7146, 0.5, 0.7207, 0.5, 0.7207, 0.75, 0.7207, 0.75, 0.7207, 0.5, 0.7267, 0.5, 0.7267, 0.75, 0.7267, 0.75, 0.7267, 0.5, 0.7326, 0.5, 0.7326, 0.75, 0.7326, 0.75, 0.7326, 0.5, 0.7385, 0.5, 0.7385, 0.75, 0.7385, 0.75, 0.7385, 0.5, 0.7443, 0.5, 0.7443, 0.75, 0.7443, 0.75, 0.7443, 0.5, 0.75, 0.5, 0.75, 0.75, 0.75, 0.75, 0.75, 0.5, 0.7556, 0.5, 0.7556, 0.75, 0.7556, 0.75, 0.7556, 0.5, 0.7612, 0.5, 0.7612, 0.75, 0.7612, 0.75, 0.7612, 0.5, 0.7666, 0.5, 0.7666, 0.75, 0.7666, 0.75, 0.7666, 0.5, 0.7719, 0.5, 0.7719, 0.75, 0.7719, 0.75, 0.7719, 0.5, 0.7772, 0.5, 0.7772, 0.75, 0.7772, 0.75, 0.7772, 0.5, 0.7823, 0.5, 0.7823, 0.75, 0.7823, 0.75, 0.7823, 0.5, 0.7874, 0.5, 0.7874, 0.75, 0.7874, 0.75, 0.7874, 0.5, 0.7923, 0.5, 0.7923, 0.75, 0.7923, 0.75, 0.7923, 0.5, 0.7971, 0.5, 0.7971, 0.75, 0.7971, 0.75, 0.7971, 0.5, 0.875, 0.5, 0.875, 0.75, 0.625, 0.0, 0.625, 0.25, 0.5471, 0.25, 0.5471, 0.0, 0.5471, 0.0, 0.5471, 0.25, 0.5423, 0.25, 0.5423, 0.0, 0.5423, 0.0, 0.5423, 0.25, 0.5374, 0.25, 0.5374, 0.0, 0.5374, 0.0, 0.5374, 0.25, 0.5323, 0.25, 0.5323, 0.0, 0.5323, 0.0, 0.5323, 0.25, 0.5272, 0.25, 0.5272, 0.0, 0.5272, 0.0, 0.5272, 0.25, 0.5219, 0.25, 0.5219, 0.0, 0.5219, 0.0, 0.5219, 0.25, 0.5166, 0.25, 0.5166, 0.0, 0.5166, 0.0, 0.5166, 0.25, 0.5112, 0.25, 0.5112, 0.0, 0.5112, 0.0, 0.5112, 0.25, 0.5056, 0.25, 0.5056, 0.0, 0.5056, 0.0, 0.5056, 0.25, 0.5, 0.25, 0.5, 0.0, 0.5, 0.0, 0.5, 0.25, 0.4943, 0.25, 0.4943, 0.0, 0.4943, 0.0, 0.4943, 0.25, 0.4885, 0.25, 0.4885, 0.0, 0.4885, 0.0, 0.4885, 0.25, 0.4826, 0.25, 0.4826, 0.0, 0.4826, 0.0, 0.4826, 0.25, 0.4767, 0.25, 0.4767, 0.0, 0.4767, 0.0, 0.4767, 0.25, 0.4707, 0.25, 0.4707, 0.0, 0.4707, 0.0, 0.4707, 0.25, 0.4646, 0.25, 0.4646, 0.0, 0.4646, 0.0, 0.4646, 0.25, 0.4585, 0.25, 0.4585, 0.0, 0.4585, 0.0, 0.4585, 0.25, 0.4523, 0.25, 0.4523, 0.0, 0.4523, 0.0, 0.4523, 0.25, 0.446, 0.25, 0.446, 0.0, 0.446, 0.0, 0.446, 0.25, 0.4397, 0.25, 0.4397, 0.0, 0.4397, 0.0, 0.4397, 0.25, 0.4334, 0.25, 0.4334, 0.0, 0.4334, 0.0, 0.4334, 0.25, 0.427, 0.25, 0.427, 0.0, 0.427, 0.0, 0.427, 0.25, 0.4206, 0.25, 0.4206, 0.0, 0.4206, 0.0, 0.4206, 0.25, 0.4141, 0.25, 0.4141, 0.0, 0.4141, 0.0, 0.4141, 0.25, 0.4076, 0.25, 0.4076, 0.0, 0.4076, 0.0, 0.4076, 0.25, 0.4011, 0.25, 0.4011, 0.0, 0.4011, 0.0, 0.4011, 0.25, 0.3946, 0.25, 0.3946, 0.0, 0.3946, 0.0, 0.3946, 0.25, 0.3881, 0.25, 0.3881, 0.0, 0.3881, 0.0, 0.3881, 0.25, 0.3815, 0.25, 0.3815, 0.0, 0.3815, 0.0, 0.3815, 0.25, 0.375, 0.25, 0.375, 0.0, 0.375, 0.75, 0.625, 0.75, 0.625, 0.75, 0.6249, 0.7565, 0.6247, 0.7631, 0.6242, 0.7696, 0.6236, 0.7761, 0.6229, 0.7826, 0.6219, 0.7891, 0.6208, 0.7956, 0.6195, 0.802, 0.6181, 0.8084, 0.6165, 0.8147, 0.6147, 0.821, 0.6128, 0.8273, 0.6107, 0.8335, 0.6084, 0.8396, 0.606, 0.8457, 0.6034, 0.8517, 0.6006, 0.8576, 0.5978, 0.8635, 0.5947, 0.8693, 0.5915, 0.875, 0.5882, 0.8806, 0.5847, 0.8862, 0.581, 0.8916, 0.5773, 0.8969, 0.5733, 0.9022, 0.5693, 0.9073, 0.5651, 0.9124, 0.5608, 0.9173, 0.5563, 0.9221, 0.5518, 0.9268, 0.5471, 0.9313, 0.5423, 0.9358, 0.5374, 0.9401, 0.5323, 0.9443, 0.5272, 0.9483, 0.5219, 0.9523, 0.5166, 0.956, 0.5112, 0.9597, 0.5056, 0.9632, 0.5, 0.9665, 0.4943, 0.9697, 0.4885, 0.9728, 0.4826, 0.9756, 0.4767, 0.9784, 0.4707, 0.981, 0.4646, 0.9834, 0.4585, 0.9857, 0.4523, 0.9878, 0.446, 0.9897, 0.4397, 0.9915, 0.4334, 0.9931, 0.427, 0.9945, 0.4206, 0.9958, 0.4141, 0.9969, 0.4076, 0.9979, 0.4011, 0.9986, 0.3946, 0.9992, 0.3881, 0.9997, 0.3815, 0.9999, 0.375, 1.0, 0.375, 1.0])
me_cube_003.update()
me_cube_005 = bpy.data.meshes.new('Cube.005')
me_cube_005.from_pydata([(-1.0, -1.0, -1.0), (-1.0, -1.0, 1.0), (-1.0, 1.0, -1.0), (-1.0, 1.0, 1.0), (1.0, -1.0, -1.0), (1.0, 1.0, -1.0), (1.0, -1.0, -1.0), (-1.0, -1.0, 1.0), (0.9993, -1.0, -0.9476), (0.9973, -1.0, -0.8953), (0.9938, -1.0, -0.8431), (0.989, -1.0, -0.7909), (0.9829, -1.0, -0.7389), (0.9754, -1.0, -0.6871), (0.9665, -1.0, -0.6355), (0.9563, -1.0, -0.5842), (0.9447, -1.0, -0.5331), (0.9319, -1.0, -0.4824), (0.9176, -1.0, -0.432), (0.9021, -1.0, -0.382), (0.8853, -1.0, -0.3324), (0.8672, -1.0, -0.2833), (0.8478, -1.0, -0.2346), (0.8271, -1.0, -0.1865), (0.8052, -1.0, -0.139), (0.782, -1.0, -0.09202), (0.7576, -1.0, -0.04568), (0.7321, -1.0, 0.0), (0.7053, -1.0, 0.045), (0.6773, -1.0, 0.08928), (0.6483, -1.0, 0.1328), (0.618, -1.0, 0.1756), (0.5867, -1.0, 0.2175), (0.5543, -1.0, 0.2586), (0.5208, -1.0, 0.2989), (0.4863, -1.0, 0.3383), (0.4507, -1.0, 0.3767), (0.4142, -1.0, 0.4142), (0.3767, -1.0, 0.4507), (0.3383, -1.0, 0.4863), (0.2989, -1.0, 0.5208), (0.2586, -1.0, 0.5543), (0.2175, -1.0, 0.5867), (0.1756, -1.0, 0.618), (0.1328, -1.0, 0.6483), (0.08928, -1.0, 0.6773), (0.045, -1.0, 0.7053), (0.0, -1.0, 0.7321), (-0.04568, -1.0, 0.7576), (-0.09202, -1.0, 0.782), (-0.139, -1.0, 0.8052), (-0.1865, -1.0, 0.8271), (-0.2346, -1.0, 0.8478), (-0.2833, -1.0, 0.8672), (-0.3324, -1.0, 0.8853), (-0.382, -1.0, 0.9021), (-0.432, -1.0, 0.9176), (-0.4824, -1.0, 0.9319), (-0.5331, -1.0, 0.9447), (-0.5842, -1.0, 0.9563), (-0.6355, -1.0, 0.9665), (-0.6871, -1.0, 0.9754), (-0.7389, -1.0, 0.9829), (-0.7909, -1.0, 0.989), (-0.8431, -1.0, 0.9938), (-0.8953, -1.0, 0.9973), (-0.9476, -1.0, 0.9993), (-1.0, 1.0, 1.0), (1.0, 1.0, -1.0), (-0.9476, 1.0, 0.9993), (-0.8953, 1.0, 0.9973), (-0.8431, 1.0, 0.9938), (-0.7909, 1.0, 0.989), (-0.7389, 1.0, 0.9829), (-0.6871, 1.0, 0.9754), (-0.6355, 1.0, 0.9665), (-0.5842, 1.0, 0.9563), (-0.5331, 1.0, 0.9447), (-0.4824, 1.0, 0.9319), (-0.432, 1.0, 0.9176), (-0.382, 1.0, 0.9021), (-0.3324, 1.0, 0.8853), (-0.2833, 1.0, 0.8672), (-0.2346, 1.0, 0.8478), (-0.1865, 1.0, 0.8271), (-0.139, 1.0, 0.8052), (-0.09202, 1.0, 0.782), (-0.04568, 1.0, 0.7576), (0.0, 1.0, 0.7321), (0.045, 1.0, 0.7053), (0.08928, 1.0, 0.6773), (0.1328, 1.0, 0.6483), (0.1756, 1.0, 0.618), (0.2175, 1.0, 0.5867), (0.2586, 1.0, 0.5543), (0.2989, 1.0, 0.5208), (0.3383, 1.0, 0.4863), (0.3767, 1.0, 0.4507), (0.4142, 1.0, 0.4142), (0.4507, 1.0, 0.3767), (0.4863, 1.0, 0.3383), (0.5208, 1.0, 0.2989), (0.5543, 1.0, 0.2586), (0.5867, 1.0, 0.2175), (0.618, 1.0, 0.1756), (0.6483, 1.0, 0.1328), (0.6773, 1.0, 0.08928), (0.7053, 1.0, 0.045), (0.7321, 1.0, 0.0), (0.7576, 1.0, -0.04568), (0.782, 1.0, -0.09202), (0.8052, 1.0, -0.139), (0.8271, 1.0, -0.1865), (0.8478, 1.0, -0.2346), (0.8672, 1.0, -0.2833), (0.8853, 1.0, -0.3324), (0.9021, 1.0, -0.382), (0.9176, 1.0, -0.432), (0.9319, 1.0, -0.4824), (0.9447, 1.0, -0.5331), (0.9563, 1.0, -0.5842), (0.9665, 1.0, -0.6355), (0.9754, 1.0, -0.6871), (0.9829, 1.0, -0.7389), (0.989, 1.0, -0.7909), (0.9938, 1.0, -0.8431), (0.9973, 1.0, -0.8953), (0.9993, 1.0, -0.9476)], [], [(0, 1, 3, 2), (4, 6, 8, 9, 10, 11, 12, 13, 14, 15, 16, 17, 18, 19, 20, 21, 22, 23, 24, 25, 26, 27, 28, 29, 30, 31, 32, 33, 34, 35, 36, 37, 38, 39, 40, 41, 42, 43, 44, 45, 46, 47, 48, 49, 50, 51, 52, 53, 54, 55, 56, 57, 58, 59, 60, 61, 62, 63, 64, 65, 66, 7, 1, 0), (2, 3, 67, 69, 70, 71, 72, 73, 74, 75, 76, 77, 78, 79, 80, 81, 82, 83, 84, 85, 86, 87, 88, 89, 90, 91, 92, 93, 94, 95, 96, 97, 98, 99, 100, 101, 102, 103, 104, 105, 106, 107, 108, 109, 110, 111, 112, 113, 114, 115, 116, 117, 118, 119, 120, 121, 122, 123, 124, 125, 126, 127, 68, 5), (2, 5, 4, 0), (5, 68, 6, 4), (67, 7, 66, 69), (69, 66, 65, 70), (70, 65, 64, 71), (71, 64, 63, 72), (72, 63, 62, 73), (73, 62, 61, 74), (74, 61, 60, 75), (75, 60, 59, 76), (76, 59, 58, 77), (77, 58, 57, 78), (78, 57, 56, 79), (79, 56, 55, 80), (80, 55, 54, 81), (81, 54, 53, 82), (82, 53, 52, 83), (83, 52, 51, 84), (84, 51, 50, 85), (85, 50, 49, 86), (86, 49, 48, 87), (87, 48, 47, 88), (88, 47, 46, 89), (89, 46, 45, 90), (90, 45, 44, 91), (91, 44, 43, 92), (92, 43, 42, 93), (93, 42, 41, 94), (94, 41, 40, 95), (95, 40, 39, 96), (96, 39, 38, 97), (97, 38, 37, 98), (98, 37, 36, 99), (99, 36, 35, 100), (100, 35, 34, 101), (101, 34, 33, 102), (102, 33, 32, 103), (103, 32, 31, 104), (104, 31, 30, 105), (105, 30, 29, 106), (106, 29, 28, 107), (107, 28, 27, 108), (108, 27, 26, 109), (109, 26, 25, 110), (110, 25, 24, 111), (111, 24, 23, 112), (112, 23, 22, 113), (113, 22, 21, 114), (114, 21, 20, 115), (115, 20, 19, 116), (116, 19, 18, 117), (117, 18, 17, 118), (118, 17, 16, 119), (119, 16, 15, 120), (120, 15, 14, 121), (121, 14, 13, 122), (122, 13, 12, 123), (123, 12, 11, 124), (124, 11, 10, 125), (125, 10, 9, 126), (126, 9, 8, 127), (127, 8, 6, 68), (67, 3, 1, 7)])
_uv = me_cube_005.uv_layers.new(name='UVMap')
_uv.uv.foreach_set('vector', [0.375, 0.0, 0.625, 0.0, 0.625, 0.25, 0.375, 0.25, 0.375, 0.75, 0.375, 0.75, 0.3815, 0.7501, 0.3881, 0.7503, 0.3946, 0.7508, 0.4011, 0.7514, 0.4076, 0.7521, 0.4141, 0.7531, 0.4206, 0.7542, 0.427, 0.7555, 0.4334, 0.7569, 0.4397, 0.7585, 0.446, 0.7603, 0.4523, 0.7622, 0.4585, 0.7643, 0.4646, 0.7666, 0.4707, 0.769, 0.4767, 0.7716, 0.4826, 0.7744, 0.4885, 0.7772, 0.4943, 0.7803, 0.5, 0.7835, 0.5056, 0.7868, 0.5112, 0.7903, 0.5166, 0.794, 0.5219, 0.7977, 0.5272, 0.8017, 0.5323, 0.8057, 0.5374, 0.8099, 0.5423, 0.8142, 0.5471, 0.8187, 0.5518, 0.8232, 0.5563, 0.8279, 0.5608, 0.8327, 0.5651, 0.8376, 0.5693, 0.8427, 0.5733, 0.8478, 0.5773, 0.8531, 0.581, 0.8584, 0.5847, 0.8638, 0.5882, 0.8694, 0.5915, 0.875, 0.5947, 0.8807, 0.5978, 0.8865, 0.6006, 0.8924, 0.6034, 0.8983, 0.606, 0.9043, 0.6084, 0.9104, 0.6107, 0.9165, 0.6128, 0.9227, 0.6147, 0.929, 0.6165, 0.9353, 0.6181, 0.9416, 0.6195, 0.948, 0.6208, 0.9544, 0.6219, 0.9609, 0.6229, 0.9674, 0.6236, 0.9739, 0.6242, 0.9804, 0.6247, 0.9869, 0.6249, 0.9935, 0.625, 1.0, 0.625, 1.0, 0.375, 1.0, 0.375, 0.25, 0.625, 0.25, 0.625, 0.25, 0.6249, 0.2565, 0.6247, 0.2631, 0.6242, 0.2696, 0.6236, 0.2761, 0.6229, 0.2826, 0.6219, 0.2891, 0.6208, 0.2956, 0.6195, 0.302, 0.6181, 0.3084, 0.6165, 0.3147, 0.6147, 0.321, 0.6128, 0.3273, 0.6107, 0.3335, 0.6084, 0.3396, 0.606, 0.3457, 0.6034, 0.3517, 0.6006, 0.3576, 0.5978, 0.3635, 0.5947, 0.3693, 0.5915, 0.375, 0.5882, 0.3806, 0.5847, 0.3862, 0.581, 0.3916, 0.5773, 0.3969, 0.5733, 0.4022, 0.5693, 0.4073, 0.5651, 0.4124, 0.5608, 0.4173, 0.5563, 0.4221, 0.5518, 0.4268, 0.5471, 0.4313, 0.5423, 0.4358, 0.5374, 0.4401, 0.5323, 0.4443, 0.5272, 0.4483, 0.5219, 0.4523, 0.5166, 0.456, 0.5112, 0.4597, 0.5056, 0.4632, 0.5, 0.4665, 0.4943, 0.4697, 0.4885, 0.4728, 0.4826, 0.4756, 0.4767, 0.4784, 0.4707, 0.481, 0.4646, 0.4834, 0.4585, 0.4857, 0.4523, 0.4878, 0.446, 0.4897, 0.4397, 0.4915, 0.4334, 0.4931, 0.427, 0.4945, 0.4206, 0.4958, 0.4141, 0.4969, 0.4076, 0.4979, 0.4011, 0.4986, 0.3946, 0.4992, 0.3881, 0.4997, 0.3815, 0.4999, 0.375, 0.5, 0.375, 0.5, 0.125, 0.5, 0.375, 0.5, 0.375, 0.75, 0.125, 0.75, 0.375, 0.5, 0.375, 0.5, 0.375, 0.75, 0.375, 0.75, 0.875, 0.5, 0.875, 0.75, 0.8685, 0.75, 0.8685, 0.5, 0.8685, 0.5, 0.8685, 0.75, 0.8619, 0.75, 0.8619, 0.5, 0.8619, 0.5, 0.8619, 0.75, 0.8554, 0.75, 0.8554, 0.5, 0.8554, 0.5, 0.8554, 0.75, 0.8489, 0.75, 0.8489, 0.5, 0.8489, 0.5, 0.8489, 0.75, 0.8424, 0.75, 0.8424, 0.5, 0.8424, 0.5, 0.8424, 0.75, 0.8359, 0.75, 0.8359, 0.5, 0.8359, 0.5, 0.8359, 0.75, 0.8294, 0.75, 0.8294, 0.5, 0.8294, 0.5, 0.8294, 0.75, 0.823, 0.75, 0.823, 0.5, 0.823, 0.5, 0.823, 0.75, 0.8166, 0.75, 0.8166, 0.5, 0.8166, 0.5, 0.8166, 0.75, 0.8103, 0.75, 0.8103, 0.5, 0.8103, 0.5, 0.8103, 0.75, 0.804, 0.75, 0.804, 0.5, 0.804, 0.5, 0.804, 0.75, 0.7977, 0.75, 0.7977, 0.5, 0.7977, 0.5, 0.7977, 0.75, 0.7915, 0.75, 0.7915, 0.5, 0.7915, 0.5, 0.7915, 0.75, 0.7854, 0.75, 0.7854, 0.5, 0.7854, 0.5, 0.7854, 0.75, 0.7793, 0.75, 0.7793, 0.5, 0.7793, 0.5, 0.7793, 0.75, 0.7733, 0.75, 0.7733, 0.5, 0.7733, 0.5, 0.7733, 0.75, 0.7674, 0.75, 0.7674, 0.5, 0.7674, 0.5, 0.7674, 0.75, 0.7615, 0.75, 0.7615, 0.5, 0.7615, 0.5, 0.7615, 0.75, 0.7557, 0.75, 0.7557, 0.5, 0.7557, 0.5, 0.7557, 0.75, 0.75, 0.75, 0.75, 0.5, 0.75, 0.5, 0.75, 0.75, 0.7444, 0.75, 0.7444, 0.5, 0.7444, 0.5, 0.7444, 0.75, 0.7388, 0.75, 0.7388, 0.5, 0.7388, 0.5, 0.7388, 0.75, 0.7334, 0.75, 0.7334, 0.5, 0.7334, 0.5, 0.7334, 0.75, 0.7281, 0.75, 0.7281, 0.5, 0.7281, 0.5, 0.7281, 0.75, 0.7228, 0.75, 0.7228, 0.5, 0.7228, 0.5, 0.7228, 0.75, 0.7177, 0.75, 0.7177, 0.5, 0.7177, 0.5, 0.7177, 0.75, 0.7126, 0.75, 0.7126, 0.5, 0.7126, 0.5, 0.7126, 0.75, 0.7077, 0.75, 0.7077, 0.5, 0.7077, 0.5, 0.7077, 0.75, 0.7029, 0.75, 0.7029, 0.5, 0.7029, 0.5, 0.7029, 0.75, 0.625, 0.75, 0.625, 0.5, 0.625, 0.5, 0.625, 0.75, 0.5471, 0.75, 0.5471, 0.5, 0.5471, 0.5, 0.5471, 0.75, 0.5423, 0.75, 0.5423, 0.5, 0.5423, 0.5, 0.5423, 0.75, 0.5374, 0.75, 0.5374, 0.5, 0.5374, 0.5, 0.5374, 0.75, 0.5323, 0.75, 0.5323, 0.5, 0.5323, 0.5, 0.5323, 0.75, 0.5272, 0.75, 0.5272, 0.5, 0.5272, 0.5, 0.5272, 0.75, 0.5219, 0.75, 0.5219, 0.5, 0.5219, 0.5, 0.5219, 0.75, 0.5166, 0.75, 0.5166, 0.5, 0.5166, 0.5, 0.5166, 0.75, 0.5112, 0.75, 0.5112, 0.5, 0.5112, 0.5, 0.5112, 0.75, 0.5056, 0.75, 0.5056, 0.5, 0.5056, 0.5, 0.5056, 0.75, 0.5, 0.75, 0.5, 0.5, 0.5, 0.5, 0.5, 0.75, 0.4943, 0.75, 0.4943, 0.5, 0.4943, 0.5, 0.4943, 0.75, 0.4885, 0.75, 0.4885, 0.5, 0.4885, 0.5, 0.4885, 0.75, 0.4826, 0.75, 0.4826, 0.5, 0.4826, 0.5, 0.4826, 0.75, 0.4767, 0.75, 0.4767, 0.5, 0.4767, 0.5, 0.4767, 0.75, 0.4707, 0.75, 0.4707, 0.5, 0.4707, 0.5, 0.4707, 0.75, 0.4646, 0.75, 0.4646, 0.5, 0.4646, 0.5, 0.4646, 0.75, 0.4585, 0.75, 0.4585, 0.5, 0.4585, 0.5, 0.4585, 0.75, 0.4523, 0.75, 0.4523, 0.5, 0.4523, 0.5, 0.4523, 0.75, 0.446, 0.75, 0.446, 0.5, 0.446, 0.5, 0.446, 0.75, 0.4397, 0.75, 0.4397, 0.5, 0.4397, 0.5, 0.4397, 0.75, 0.4334, 0.75, 0.4334, 0.5, 0.4334, 0.5, 0.4334, 0.75, 0.427, 0.75, 0.427, 0.5, 0.427, 0.5, 0.427, 0.75, 0.4206, 0.75, 0.4206, 0.5, 0.4206, 0.5, 0.4206, 0.75, 0.4141, 0.75, 0.4141, 0.5, 0.4141, 0.5, 0.4141, 0.75, 0.4076, 0.75, 0.4076, 0.5, 0.4076, 0.5, 0.4076, 0.75, 0.4011, 0.75, 0.4011, 0.5, 0.4011, 0.5, 0.4011, 0.75, 0.3946, 0.75, 0.3946, 0.5, 0.3946, 0.5, 0.3946, 0.75, 0.3881, 0.75, 0.3881, 0.5, 0.3881, 0.5, 0.3881, 0.75, 0.3815, 0.75, 0.3815, 0.5, 0.3815, 0.5, 0.3815, 0.75, 0.375, 0.75, 0.375, 0.5, 0.875, 0.5, 0.875, 0.5, 0.875, 0.75, 0.875, 0.75])
me_cube_005.update()
me_cylinder_001 = bpy.data.meshes.new('Cylinder.001')
me_cylinder_001.from_pydata([(0.0, 2.5, -4.0), (0.0, 2.5, 4.0), (0.3133, 2.48, -4.0), (0.3133, 2.48, 4.0), (0.6217, 2.421, -4.0), (0.6217, 2.421, 4.0), (0.9203, 2.324, -4.0), (0.9203, 2.324, 4.0), (1.204, 2.191, -4.0), (1.204, 2.191, 4.0), (1.469, 2.023, -4.0), (1.469, 2.023, 4.0), (1.711, 1.822, -4.0), (1.711, 1.822, 4.0), (1.926, 1.594, -4.0), (1.926, 1.594, 4.0), (2.111, 1.34, -4.0), (2.111, 1.34, 4.0), (2.262, 1.064, -4.0), (2.262, 1.064, 4.0), (2.378, 0.7725, -4.0), (2.378, 0.7725, 4.0), (2.456, 0.4685, -4.0), (2.456, 0.4685, 4.0), (2.495, 0.157, -4.0), (2.495, 0.157, 4.0), (2.495, -0.157, -4.0), (2.495, -0.157, 4.0), (2.456, -0.4685, -4.0), (2.456, -0.4685, 4.0), (2.378, -0.7725, -4.0), (2.378, -0.7725, 4.0), (2.262, -1.064, -4.0), (2.262, -1.064, 4.0), (2.111, -1.34, -4.0), (2.111, -1.34, 4.0), (1.926, -1.594, -4.0), (1.926, -1.594, 4.0), (1.711, -1.822, -4.0), (1.711, -1.822, 4.0), (1.469, -2.023, -4.0), (1.469, -2.023, 4.0), (1.204, -2.191, -4.0), (1.204, -2.191, 4.0), (0.9203, -2.324, -4.0), (0.9203, -2.324, 4.0), (0.6217, -2.421, -4.0), (0.6217, -2.421, 4.0), (0.3133, -2.48, -4.0), (0.3133, -2.48, 4.0), (-2.186e-07, -2.5, -4.0), (-2.186e-07, -2.5, 4.0), (-0.3133, -2.48, -4.0), (-0.3133, -2.48, 4.0), (-0.6217, -2.421, -4.0), (-0.6217, -2.421, 4.0), (-0.9203, -2.324, -4.0), (-0.9203, -2.324, 4.0), (-1.204, -2.191, -4.0), (-1.204, -2.191, 4.0), (-1.469, -2.023, -4.0), (-1.469, -2.023, 4.0), (-1.711, -1.822, -4.0), (-1.711, -1.822, 4.0), (-1.926, -1.594, -4.0), (-1.926, -1.594, 4.0), (-2.111, -1.34, -4.0), (-2.111, -1.34, 4.0), (-2.262, -1.064, -4.0), (-2.262, -1.064, 4.0), (-2.378, -0.7725, -4.0), (-2.378, -0.7725, 4.0), (-2.456, -0.4685, -4.0), (-2.456, -0.4685, 4.0), (-2.495, -0.157, -4.0), (-2.495, -0.157, 4.0), (-2.495, 0.157, -4.0), (-2.495, 0.157, 4.0), (-2.456, 0.4685, -4.0), (-2.456, 0.4685, 4.0), (-2.378, 0.7725, -4.0), (-2.378, 0.7725, 4.0), (-2.262, 1.064, -4.0), (-2.262, 1.064, 4.0), (-2.111, 1.34, -4.0), (-2.111, 1.34, 4.0), (-1.926, 1.594, -4.0), (-1.926, 1.594, 4.0), (-1.711, 1.822, -4.0), (-1.711, 1.822, 4.0), (-1.469, 2.023, -4.0), (-1.469, 2.023, 4.0), (-1.204, 2.191, -4.0), (-1.204, 2.191, 4.0), (-0.9203, 2.324, -4.0), (-0.9203, 2.324, 4.0), (-0.6217, 2.421, -4.0), (-0.6217, 2.421, 4.0), (-0.3133, 2.48, -4.0), (-0.3133, 2.48, 4.0)], [], [(0, 1, 3, 2), (2, 3, 5, 4), (4, 5, 7, 6), (6, 7, 9, 8), (8, 9, 11, 10), (10, 11, 13, 12), (12, 13, 15, 14), (14, 15, 17, 16), (16, 17, 19, 18), (18, 19, 21, 20), (20, 21, 23, 22), (22, 23, 25, 24), (24, 25, 27, 26), (26, 27, 29, 28), (28, 29, 31, 30), (30, 31, 33, 32), (32, 33, 35, 34), (34, 35, 37, 36), (36, 37, 39, 38), (38, 39, 41, 40), (40, 41, 43, 42), (42, 43, 45, 44), (44, 45, 47, 46), (46, 47, 49, 48), (48, 49, 51, 50), (50, 51, 53, 52), (52, 53, 55, 54), (54, 55, 57, 56), (56, 57, 59, 58), (58, 59, 61, 60), (60, 61, 63, 62), (62, 63, 65, 64), (64, 65, 67, 66), (66, 67, 69, 68), (68, 69, 71, 70), (70, 71, 73, 72), (72, 73, 75, 74), (74, 75, 77, 76), (76, 77, 79, 78), (78, 79, 81, 80), (80, 81, 83, 82), (82, 83, 85, 84), (84, 85, 87, 86), (86, 87, 89, 88), (88, 89, 91, 90), (90, 91, 93, 92), (92, 93, 95, 94), (94, 95, 97, 96), (3, 1, 99, 97, 95, 93, 91, 89, 87, 85, 83, 81, 79, 77, 75, 73, 71, 69, 67, 65, 63, 61, 59, 57, 55, 53, 51, 49, 47, 45, 43, 41, 39, 37, 35, 33, 31, 29, 27, 25, 23, 21, 19, 17, 15, 13, 11, 9, 7, 5), (96, 97, 99, 98), (98, 99, 1, 0), (0, 2, 4, 6, 8, 10, 12, 14, 16, 18, 20, 22, 24, 26, 28, 30, 32, 34, 36, 38, 40, 42, 44, 46, 48, 50, 52, 54, 56, 58, 60, 62, 64, 66, 68, 70, 72, 74, 76, 78, 80, 82, 84, 86, 88, 90, 92, 94, 96, 98)])
_uv = me_cylinder_001.uv_layers.new(name='UVMap')
_uv.uv.foreach_set('vector', [1.0, 0.5, 1.0, 1.0, 0.98, 1.0, 0.98, 0.5, 0.98, 0.5, 0.98, 1.0, 0.96, 1.0, 0.96, 0.5, 0.96, 0.5, 0.96, 1.0, 0.94, 1.0, 0.94, 0.5, 0.94, 0.5, 0.94, 1.0, 0.92, 1.0, 0.92, 0.5, 0.92, 0.5, 0.92, 1.0, 0.9, 1.0, 0.9, 0.5, 0.9, 0.5, 0.9, 1.0, 0.88, 1.0, 0.88, 0.5, 0.88, 0.5, 0.88, 1.0, 0.86, 1.0, 0.86, 0.5, 0.86, 0.5, 0.86, 1.0, 0.84, 1.0, 0.84, 0.5, 0.84, 0.5, 0.84, 1.0, 0.82, 1.0, 0.82, 0.5, 0.82, 0.5, 0.82, 1.0, 0.8, 1.0, 0.8, 0.5, 0.8, 0.5, 0.8, 1.0, 0.78, 1.0, 0.78, 0.5, 0.78, 0.5, 0.78, 1.0, 0.76, 1.0, 0.76, 0.5, 0.76, 0.5, 0.76, 1.0, 0.74, 1.0, 0.74, 0.5, 0.74, 0.5, 0.74, 1.0, 0.72, 1.0, 0.72, 0.5, 0.72, 0.5, 0.72, 1.0, 0.7, 1.0, 0.7, 0.5, 0.7, 0.5, 0.7, 1.0, 0.68, 1.0, 0.68, 0.5, 0.68, 0.5, 0.68, 1.0, 0.66, 1.0, 0.66, 0.5, 0.66, 0.5, 0.66, 1.0, 0.64, 1.0, 0.64, 0.5, 0.64, 0.5, 0.64, 1.0, 0.62, 1.0, 0.62, 0.5, 0.62, 0.5, 0.62, 1.0, 0.6, 1.0, 0.6, 0.5, 0.6, 0.5, 0.6, 1.0, 0.58, 1.0, 0.58, 0.5, 0.58, 0.5, 0.58, 1.0, 0.56, 1.0, 0.56, 0.5, 0.56, 0.5, 0.56, 1.0, 0.54, 1.0, 0.54, 0.5, 0.54, 0.5, 0.54, 1.0, 0.52, 1.0, 0.52, 0.5, 0.52, 0.5, 0.52, 1.0, 0.5, 1.0, 0.5, 0.5, 0.5, 0.5, 0.5, 1.0, 0.48, 1.0, 0.48, 0.5, 0.48, 0.5, 0.48, 1.0, 0.46, 1.0, 0.46, 0.5, 0.46, 0.5, 0.46, 1.0, 0.44, 1.0, 0.44, 0.5, 0.44, 0.5, 0.44, 1.0, 0.42, 1.0, 0.42, 0.5, 0.42, 0.5, 0.42, 1.0, 0.4, 1.0, 0.4, 0.5, 0.4, 0.5, 0.4, 1.0, 0.38, 1.0, 0.38, 0.5, 0.38, 0.5, 0.38, 1.0, 0.36, 1.0, 0.36, 0.5, 0.36, 0.5, 0.36, 1.0, 0.34, 1.0, 0.34, 0.5, 0.34, 0.5, 0.34, 1.0, 0.32, 1.0, 0.32, 0.5, 0.32, 0.5, 0.32, 1.0, 0.3, 1.0, 0.3, 0.5, 0.3, 0.5, 0.3, 1.0, 0.28, 1.0, 0.28, 0.5, 0.28, 0.5, 0.28, 1.0, 0.26, 1.0, 0.26, 0.5, 0.26, 0.5, 0.26, 1.0, 0.24, 1.0, 0.24, 0.5, 0.24, 0.5, 0.24, 1.0, 0.22, 1.0, 0.22, 0.5, 0.22, 0.5, 0.22, 1.0, 0.2, 1.0, 0.2, 0.5, 0.2, 0.5, 0.2, 1.0, 0.18, 1.0, 0.18, 0.5, 0.18, 0.5, 0.18, 1.0, 0.16, 1.0, 0.16, 0.5, 0.16, 0.5, 0.16, 1.0, 0.14, 1.0, 0.14, 0.5, 0.14, 0.5, 0.14, 1.0, 0.12, 1.0, 0.12, 0.5, 0.12, 0.5, 0.12, 1.0, 0.1, 1.0, 0.1, 0.5, 0.1, 0.5, 0.1, 1.0, 0.08, 1.0, 0.08, 0.5, 0.08, 0.5, 0.08, 1.0, 0.06, 1.0, 0.06, 0.5, 0.06, 0.5, 0.06, 1.0, 0.04, 1.0, 0.04, 0.5, 0.2801, 0.4881, 0.25, 0.49, 0.2199, 0.4881, 0.1903, 0.4825, 0.1617, 0.4731, 0.1344, 0.4603, 0.1089, 0.4442, 0.08571, 0.425, 0.06508, 0.403, 0.04736, 0.3786, 0.03284, 0.3522, 0.02175, 0.3242, 0.01425, 0.295, 0.01047, 0.2651, 0.01047, 0.2349, 0.01425, 0.205, 0.02175, 0.1758, 0.03284, 0.1478, 0.04736, 0.1214, 0.06508, 0.09702, 0.08571, 0.07505, 0.1089, 0.05584, 0.1344, 0.03969, 0.1617, 0.02685, 0.1903, 0.01754, 0.2199, 0.01189, 0.25, 0.01, 0.2801, 0.01189, 0.3097, 0.01754, 0.3383, 0.02685, 0.3656, 0.03969, 0.3911, 0.05584, 0.4143, 0.07505, 0.4349, 0.09702, 0.4526, 0.1214, 0.4672, 0.1478, 0.4783, 0.1758, 0.4857, 0.205, 0.4895, 0.2349, 0.4895, 0.2651, 0.4857, 0.295, 0.4783, 0.3242, 0.4672, 0.3522, 0.4526, 0.3786, 0.4349, 0.403, 0.4143, 0.425, 0.3911, 0.4442, 0.3656, 0.4603, 0.3383, 0.4731, 0.3097, 0.4825, 0.04, 0.5, 0.04, 1.0, 0.02, 1.0, 0.02, 0.5, 0.02, 0.5, 0.02, 1.0, 3.874e-07, 1.0, 3.874e-07, 0.5, 0.75, 0.49, 0.7801, 0.4881, 0.8097, 0.4825, 0.8383, 0.4731, 0.8656, 0.4603, 0.8911, 0.4442, 0.9143, 0.425, 0.9349, 0.403, 0.9526, 0.3786, 0.9672, 0.3522, 0.9783, 0.3242, 0.9857, 0.295, 0.9895, 0.2651, 0.9895, 0.2349, 0.9857, 0.205, 0.9783, 0.1758, 0.9672, 0.1478, 0.9526, 0.1214, 0.9349, 0.09702, 0.9143, 0.07505, 0.8911, 0.05584, 0.8656, 0.03969, 0.8383, 0.02685, 0.8097, 0.01754, 0.7801, 0.01189, 0.75, 0.01, 0.7199, 0.01189, 0.6903, 0.01754, 0.6617, 0.02685, 0.6344, 0.03969, 0.6089, 0.05584, 0.5857, 0.07505, 0.5651, 0.09702, 0.5474, 0.1214, 0.5328, 0.1478, 0.5217, 0.1758, 0.5143, 0.205, 0.5105, 0.2349, 0.5105, 0.2651, 0.5143, 0.295, 0.5217, 0.3242, 0.5328, 0.3522, 0.5474, 0.3786, 0.5651, 0.403, 0.5857, 0.425, 0.6089, 0.4442, 0.6344, 0.4603, 0.6617, 0.4731, 0.6903, 0.4825, 0.7199, 0.4881])
me_cylinder_001.use_remesh_fix_poles = True
me_cylinder_001.use_remesh_preserve_attributes = False
me_cylinder_001.update()
me_cylinder_002 = bpy.data.meshes.new('Cylinder.002')
me_cylinder_002.from_pydata([(0.0, 2.5, -4.0), (0.0, 2.5, 4.0), (0.3133, 2.48, -4.0), (0.3133, 2.48, 4.0), (0.6217, 2.421, -4.0), (0.6217, 2.421, 4.0), (0.9203, 2.324, -4.0), (0.9203, 2.324, 4.0), (1.204, 2.191, -4.0), (1.204, 2.191, 4.0), (1.469, 2.023, -4.0), (1.469, 2.023, 4.0), (1.711, 1.822, -4.0), (1.711, 1.822, 4.0), (1.926, 1.594, -4.0), (1.926, 1.594, 4.0), (2.111, 1.34, -4.0), (2.111, 1.34, 4.0), (2.262, 1.064, -4.0), (2.262, 1.064, 4.0), (2.378, 0.7725, -4.0), (2.378, 0.7725, 4.0), (2.456, 0.4685, -4.0), (2.456, 0.4685, 4.0), (2.495, 0.157, -4.0), (2.495, 0.157, 4.0), (2.495, -0.157, -4.0), (2.495, -0.157, 4.0), (2.456, -0.4685, -4.0), (2.456, -0.4685, 4.0), (2.378, -0.7725, -4.0), (2.378, -0.7725, 4.0), (2.262, -1.064, -4.0), (2.262, -1.064, 4.0), (2.111, -1.34, -4.0), (2.111, -1.34, 4.0), (1.926, -1.594, -4.0), (1.926, -1.594, 4.0), (1.711, -1.822, -4.0), (1.711, -1.822, 4.0), (1.469, -2.023, -4.0), (1.469, -2.023, 4.0), (1.204, -2.191, -4.0), (1.204, -2.191, 4.0), (0.9203, -2.324, -4.0), (0.9203, -2.324, 4.0), (0.6217, -2.421, -4.0), (0.6217, -2.421, 4.0), (0.3133, -2.48, -4.0), (0.3133, -2.48, 4.0), (-2.186e-07, -2.5, -4.0), (-2.186e-07, -2.5, 4.0), (-0.3133, -2.48, -4.0), (-0.3133, -2.48, 4.0), (-0.6217, -2.421, -4.0), (-0.6217, -2.421, 4.0), (-0.9203, -2.324, -4.0), (-0.9203, -2.324, 4.0), (-1.204, -2.191, -4.0), (-1.204, -2.191, 4.0), (-1.469, -2.023, -4.0), (-1.469, -2.023, 4.0), (-1.711, -1.822, -4.0), (-1.711, -1.822, 4.0), (-1.926, -1.594, -4.0), (-1.926, -1.594, 4.0), (-2.111, -1.34, -4.0), (-2.111, -1.34, 4.0), (-2.262, -1.064, -4.0), (-2.262, -1.064, 4.0), (-2.378, -0.7725, -4.0), (-2.378, -0.7725, 4.0), (-2.456, -0.4685, -4.0), (-2.456, -0.4685, 4.0), (-2.495, -0.157, -4.0), (-2.495, -0.157, 4.0), (-2.495, 0.157, -4.0), (-2.495, 0.157, 4.0), (-2.456, 0.4685, -4.0), (-2.456, 0.4685, 4.0), (-2.378, 0.7725, -4.0), (-2.378, 0.7725, 4.0), (-2.262, 1.064, -4.0), (-2.262, 1.064, 4.0), (-2.111, 1.34, -4.0), (-2.111, 1.34, 4.0), (-1.926, 1.594, -4.0), (-1.926, 1.594, 4.0), (-1.711, 1.822, -4.0), (-1.711, 1.822, 4.0), (-1.469, 2.023, -4.0), (-1.469, 2.023, 4.0), (-1.204, 2.191, -4.0), (-1.204, 2.191, 4.0), (-0.9203, 2.324, -4.0), (-0.9203, 2.324, 4.0), (-0.6217, 2.421, -4.0), (-0.6217, 2.421, 4.0), (-0.3133, 2.48, -4.0), (-0.3133, 2.48, 4.0)], [], [(0, 1, 3, 2), (2, 3, 5, 4), (4, 5, 7, 6), (6, 7, 9, 8), (8, 9, 11, 10), (10, 11, 13, 12), (12, 13, 15, 14), (14, 15, 17, 16), (16, 17, 19, 18), (18, 19, 21, 20), (20, 21, 23, 22), (22, 23, 25, 24), (24, 25, 27, 26), (26, 27, 29, 28), (28, 29, 31, 30), (30, 31, 33, 32), (32, 33, 35, 34), (34, 35, 37, 36), (36, 37, 39, 38), (38, 39, 41, 40), (40, 41, 43, 42), (42, 43, 45, 44), (44, 45, 47, 46), (46, 47, 49, 48), (48, 49, 51, 50), (50, 51, 53, 52), (52, 53, 55, 54), (54, 55, 57, 56), (56, 57, 59, 58), (58, 59, 61, 60), (60, 61, 63, 62), (62, 63, 65, 64), (64, 65, 67, 66), (66, 67, 69, 68), (68, 69, 71, 70), (70, 71, 73, 72), (72, 73, 75, 74), (74, 75, 77, 76), (76, 77, 79, 78), (78, 79, 81, 80), (80, 81, 83, 82), (82, 83, 85, 84), (84, 85, 87, 86), (86, 87, 89, 88), (88, 89, 91, 90), (90, 91, 93, 92), (92, 93, 95, 94), (94, 95, 97, 96), (3, 1, 99, 97, 95, 93, 91, 89, 87, 85, 83, 81, 79, 77, 75, 73, 71, 69, 67, 65, 63, 61, 59, 57, 55, 53, 51, 49, 47, 45, 43, 41, 39, 37, 35, 33, 31, 29, 27, 25, 23, 21, 19, 17, 15, 13, 11, 9, 7, 5), (96, 97, 99, 98), (98, 99, 1, 0), (0, 2, 4, 6, 8, 10, 12, 14, 16, 18, 20, 22, 24, 26, 28, 30, 32, 34, 36, 38, 40, 42, 44, 46, 48, 50, 52, 54, 56, 58, 60, 62, 64, 66, 68, 70, 72, 74, 76, 78, 80, 82, 84, 86, 88, 90, 92, 94, 96, 98)])
_uv = me_cylinder_002.uv_layers.new(name='UVMap')
_uv.uv.foreach_set('vector', [1.0, 0.5, 1.0, 1.0, 0.98, 1.0, 0.98, 0.5, 0.98, 0.5, 0.98, 1.0, 0.96, 1.0, 0.96, 0.5, 0.96, 0.5, 0.96, 1.0, 0.94, 1.0, 0.94, 0.5, 0.94, 0.5, 0.94, 1.0, 0.92, 1.0, 0.92, 0.5, 0.92, 0.5, 0.92, 1.0, 0.9, 1.0, 0.9, 0.5, 0.9, 0.5, 0.9, 1.0, 0.88, 1.0, 0.88, 0.5, 0.88, 0.5, 0.88, 1.0, 0.86, 1.0, 0.86, 0.5, 0.86, 0.5, 0.86, 1.0, 0.84, 1.0, 0.84, 0.5, 0.84, 0.5, 0.84, 1.0, 0.82, 1.0, 0.82, 0.5, 0.82, 0.5, 0.82, 1.0, 0.8, 1.0, 0.8, 0.5, 0.8, 0.5, 0.8, 1.0, 0.78, 1.0, 0.78, 0.5, 0.78, 0.5, 0.78, 1.0, 0.76, 1.0, 0.76, 0.5, 0.76, 0.5, 0.76, 1.0, 0.74, 1.0, 0.74, 0.5, 0.74, 0.5, 0.74, 1.0, 0.72, 1.0, 0.72, 0.5, 0.72, 0.5, 0.72, 1.0, 0.7, 1.0, 0.7, 0.5, 0.7, 0.5, 0.7, 1.0, 0.68, 1.0, 0.68, 0.5, 0.68, 0.5, 0.68, 1.0, 0.66, 1.0, 0.66, 0.5, 0.66, 0.5, 0.66, 1.0, 0.64, 1.0, 0.64, 0.5, 0.64, 0.5, 0.64, 1.0, 0.62, 1.0, 0.62, 0.5, 0.62, 0.5, 0.62, 1.0, 0.6, 1.0, 0.6, 0.5, 0.6, 0.5, 0.6, 1.0, 0.58, 1.0, 0.58, 0.5, 0.58, 0.5, 0.58, 1.0, 0.56, 1.0, 0.56, 0.5, 0.56, 0.5, 0.56, 1.0, 0.54, 1.0, 0.54, 0.5, 0.54, 0.5, 0.54, 1.0, 0.52, 1.0, 0.52, 0.5, 0.52, 0.5, 0.52, 1.0, 0.5, 1.0, 0.5, 0.5, 0.5, 0.5, 0.5, 1.0, 0.48, 1.0, 0.48, 0.5, 0.48, 0.5, 0.48, 1.0, 0.46, 1.0, 0.46, 0.5, 0.46, 0.5, 0.46, 1.0, 0.44, 1.0, 0.44, 0.5, 0.44, 0.5, 0.44, 1.0, 0.42, 1.0, 0.42, 0.5, 0.42, 0.5, 0.42, 1.0, 0.4, 1.0, 0.4, 0.5, 0.4, 0.5, 0.4, 1.0, 0.38, 1.0, 0.38, 0.5, 0.38, 0.5, 0.38, 1.0, 0.36, 1.0, 0.36, 0.5, 0.36, 0.5, 0.36, 1.0, 0.34, 1.0, 0.34, 0.5, 0.34, 0.5, 0.34, 1.0, 0.32, 1.0, 0.32, 0.5, 0.32, 0.5, 0.32, 1.0, 0.3, 1.0, 0.3, 0.5, 0.3, 0.5, 0.3, 1.0, 0.28, 1.0, 0.28, 0.5, 0.28, 0.5, 0.28, 1.0, 0.26, 1.0, 0.26, 0.5, 0.26, 0.5, 0.26, 1.0, 0.24, 1.0, 0.24, 0.5, 0.24, 0.5, 0.24, 1.0, 0.22, 1.0, 0.22, 0.5, 0.22, 0.5, 0.22, 1.0, 0.2, 1.0, 0.2, 0.5, 0.2, 0.5, 0.2, 1.0, 0.18, 1.0, 0.18, 0.5, 0.18, 0.5, 0.18, 1.0, 0.16, 1.0, 0.16, 0.5, 0.16, 0.5, 0.16, 1.0, 0.14, 1.0, 0.14, 0.5, 0.14, 0.5, 0.14, 1.0, 0.12, 1.0, 0.12, 0.5, 0.12, 0.5, 0.12, 1.0, 0.1, 1.0, 0.1, 0.5, 0.1, 0.5, 0.1, 1.0, 0.08, 1.0, 0.08, 0.5, 0.08, 0.5, 0.08, 1.0, 0.06, 1.0, 0.06, 0.5, 0.06, 0.5, 0.06, 1.0, 0.04, 1.0, 0.04, 0.5, 0.2801, 0.4881, 0.25, 0.49, 0.2199, 0.4881, 0.1903, 0.4825, 0.1617, 0.4731, 0.1344, 0.4603, 0.1089, 0.4442, 0.08571, 0.425, 0.06508, 0.403, 0.04736, 0.3786, 0.03284, 0.3522, 0.02175, 0.3242, 0.01425, 0.295, 0.01047, 0.2651, 0.01047, 0.2349, 0.01425, 0.205, 0.02175, 0.1758, 0.03284, 0.1478, 0.04736, 0.1214, 0.06508, 0.09702, 0.08571, 0.07505, 0.1089, 0.05584, 0.1344, 0.03969, 0.1617, 0.02685, 0.1903, 0.01754, 0.2199, 0.01189, 0.25, 0.01, 0.2801, 0.01189, 0.3097, 0.01754, 0.3383, 0.02685, 0.3656, 0.03969, 0.3911, 0.05584, 0.4143, 0.07505, 0.4349, 0.09702, 0.4526, 0.1214, 0.4672, 0.1478, 0.4783, 0.1758, 0.4857, 0.205, 0.4895, 0.2349, 0.4895, 0.2651, 0.4857, 0.295, 0.4783, 0.3242, 0.4672, 0.3522, 0.4526, 0.3786, 0.4349, 0.403, 0.4143, 0.425, 0.3911, 0.4442, 0.3656, 0.4603, 0.3383, 0.4731, 0.3097, 0.4825, 0.04, 0.5, 0.04, 1.0, 0.02, 1.0, 0.02, 0.5, 0.02, 0.5, 0.02, 1.0, 3.874e-07, 1.0, 3.874e-07, 0.5, 0.75, 0.49, 0.7801, 0.4881, 0.8097, 0.4825, 0.8383, 0.4731, 0.8656, 0.4603, 0.8911, 0.4442, 0.9143, 0.425, 0.9349, 0.403, 0.9526, 0.3786, 0.9672, 0.3522, 0.9783, 0.3242, 0.9857, 0.295, 0.9895, 0.2651, 0.9895, 0.2349, 0.9857, 0.205, 0.9783, 0.1758, 0.9672, 0.1478, 0.9526, 0.1214, 0.9349, 0.09702, 0.9143, 0.07505, 0.8911, 0.05584, 0.8656, 0.03969, 0.8383, 0.02685, 0.8097, 0.01754, 0.7801, 0.01189, 0.75, 0.01, 0.7199, 0.01189, 0.6903, 0.01754, 0.6617, 0.02685, 0.6344, 0.03969, 0.6089, 0.05584, 0.5857, 0.07505, 0.5651, 0.09702, 0.5474, 0.1214, 0.5328, 0.1478, 0.5217, 0.1758, 0.5143, 0.205, 0.5105, 0.2349, 0.5105, 0.2651, 0.5143, 0.295, 0.5217, 0.3242, 0.5328, 0.3522, 0.5474, 0.3786, 0.5651, 0.403, 0.5857, 0.425, 0.6089, 0.4442, 0.6344, 0.4603, 0.6617, 0.4731, 0.6903, 0.4825, 0.7199, 0.4881])
me_cylinder_002.use_remesh_fix_poles = True
me_cylinder_002.use_remesh_preserve_attributes = False
me_cylinder_002.update()

# ---- objects
ob_cube = bpy.data.objects.new('Cube', me_cube)
ob_cylinder = bpy.data.objects.new('Cylinder', me_cylinder)
ob_cube_003 = bpy.data.objects.new('Cube.003', me_cube_003)
ob_cube_002 = bpy.data.objects.new('Cube.002', me_cube_005)
ob_cylinder_head = bpy.data.objects.new('Cylinder Head', me_cylinder_001)
ob_cylinder_head_high = bpy.data.objects.new('Cylinder Head High', me_cylinder_002)

# ---- transforms, parenting, visibility, modifiers, constraints
ob_cube.location = (1.139, 0.0, -1.0)
ob_cube.scale = (9.5, 6.0, 10.0)
ob_cube.lock_rotations_4d = False
ob_cube.empty_display_type = 'ARROWS'
ob_cube.lineart.crease_threshold = 0.0
_m = ob_cube.modifiers.new('Boolean', 'BOOLEAN')
_m.object = ob_cylinder_head
ob_cylinder.location = (1.995, 0.0, -2.879)
ob_cube_003.location = (-5.577, 0.0, 3.5)
ob_cube_003.scale = (4.0, 6.0, 8.5)
_m = ob_cube_003.modifiers.new('Boolean', 'BOOLEAN')
_m.object = ob_cylinder_head
_m = ob_cube_003.modifiers.new('Boolean.001', 'BOOLEAN')
_m.object = ob_cylinder_head_high
ob_cube_002.location = (7.443, 0.0, 3.5)
ob_cube_002.scale = (2.0, 6.0, 8.5)
_m = ob_cube_002.modifiers.new('Boolean', 'BOOLEAN')
_m.object = ob_cylinder_head
_m.solver = 'FAST'
_m = ob_cube_002.modifiers.new('Boolean.001', 'BOOLEAN')
_m.object = ob_cylinder_head_high
ob_cylinder_head.location = (1.995, 0.0, -0.5)
ob_cylinder_head.scale = (1.804, 1.8, 0.375)
ob_cylinder_head_high.location = (1.995, 0.0, 2.5)
ob_cylinder_head_high.scale = (1.804, 1.8, 1.125)

# ---- collection membership
col_collection.objects.link(ob_cube)
col_collection.objects.link(ob_cylinder)
col_collection.objects.link(ob_cube_003)
col_collection.objects.link(ob_cube_002)
col_collection.objects.link(ob_cylinder_head)
col_collection.objects.link(ob_cylinder_head_high)

# ---- scene / render settings (as saved in the file)
scene.frame_start = 1; scene.frame_end = 250; scene.frame_set(1)
scene.render.engine = 'BLENDER_EEVEE_NEXT'
scene.cycles.sampling_pattern = 'TABULATED_SOBOL'
scene.cycles.use_light_tree = False
scene.view_settings.view_transform = 'Filmic'
bpy.context.view_layer.update()

# ---- added for rendering (the .blend has no active camera and no usable light): camera, sun
cam_auto = bpy.data.cameras.new('AutoCamera')
cam_auto.lens = 50.0
cam_auto.sensor_width = 36.0
cam_auto.clip_end = 1000.0
ob_auto_camera = bpy.data.objects.new('AutoCamera', cam_auto)
scene.collection.objects.link(ob_auto_camera)
ob_auto_camera.location = (27.1005, -32.6006, 24.2944)
ob_auto_camera.rotation_euler = (1.09748, -7.21219e-08, 0.694738)
scene.camera = ob_auto_camera
light_auto_sun = bpy.data.lights.new('AutoSun', 'SUN')
light_auto_sun.energy = 3.0
light_auto_sun.angle = 0.0523599
ob_auto_sun = bpy.data.objects.new('AutoSun', light_auto_sun)
scene.collection.objects.link(ob_auto_sun)
ob_auto_sun.rotation_euler = (0.872665, 0.174533, 0.523599)
bpy.context.view_layer.update()

